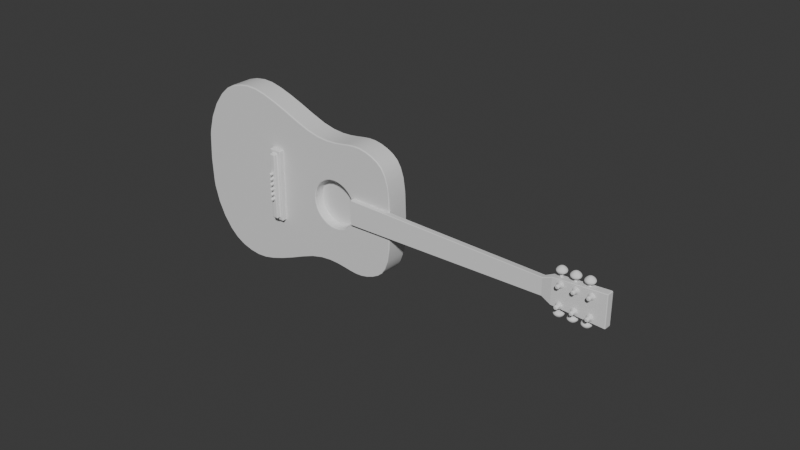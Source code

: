 # Source: Guitar.blend  (saved by Blender 4.4.30; exported with 4.5.12 LTS)
import bpy
from mathutils import Matrix  # noqa: F401  (used for matrix-valued properties, if any)

bpy.ops.wm.read_factory_settings(use_empty=True)
scene = bpy.context.scene
scene.name = 'Scene'

# ---- collections
col_collection = bpy.data.collections.new('Collection'); scene.collection.children.link(col_collection)
col_cutters = bpy.data.collections.new('Cutters'); scene.collection.children.link(col_cutters)
col_cutters.hide_render = True

# ---- materials (node trees are filled in below, after node groups)
mat_material = bpy.data.materials.new('Material')
mat_material.alpha_threshold = 0.0
mat_material.roughness = 0.5
mat_material.line_color = (0.0, 0.0, 0.0, 1.0)

# ---- node groups
ng_smooth_by_angle = bpy.data.node_groups.new('Smooth by Angle', 'GeometryNodeTree')
_s = ng_smooth_by_angle.interface.new_socket(name='Mesh', in_out='OUTPUT', socket_type='NodeSocketGeometry')
_s = ng_smooth_by_angle.interface.new_socket(name='Mesh', in_out='INPUT', socket_type='NodeSocketGeometry')
_s = ng_smooth_by_angle.interface.new_socket(name='Angle', in_out='INPUT', socket_type='NodeSocketFloat')
_s.subtype = 'ANGLE'
_s.default_value = 0.5236
_s.min_value = 0.0
_s.max_value = 3.142
_s.description = 'Maximum face angle for smooth edges'
_s = ng_smooth_by_angle.interface.new_socket(name='Ignore Sharpness', in_out='INPUT', socket_type='NodeSocketBool')
_s.force_non_field = True
ng_smooth_by_angle.description = 'Set the sharpness of mesh edges based on the angle between the neighboring faces'
_N = ng_smooth_by_angle.nodes; _L = ng_smooth_by_angle.links
n0 = _N.new('GeometryNodeSetShadeSmooth'); n0.name = 'Set Shade Smooth'; n0.location = (120, -80)
n0.domain = 'EDGE'
n1 = _N.new('GeometryNodeSetShadeSmooth'); n1.name = 'Set Shade Smooth.001'; n1.location = (300, -80)
n2 = _N.new('NodeGroupOutput'); n2.name = 'Group Output'; n2.location = (480, -80)
n3 = _N.new('GeometryNodeInputMeshEdgeAngle'); n3.name = 'Edge Angle'; n3.location = (-440, -240)
n4 = _N.new('NodeGroupInput'); n4.name = 'Group Input'; n4.location = (-80, -80)
n5 = _N.new('GeometryNodeInputEdgeSmooth'); n5.name = 'Is Edge Smooth'; n5.location = (-260, -120)
n6 = _N.new('GeometryNodeInputShadeSmooth'); n6.name = 'Is Shade Smooth'; n6.location = (-440, -397)
n7 = _N.new('FunctionNodeCompare'); n7.name = 'Compare'; n7.location = (-260, -260)
n7.operation = 'LESS_EQUAL'
n7.inputs[6].default_value = (0.0, 0.0, 0.0, 0.0)
n7.inputs[7].default_value = (0.0, 0.0, 0.0, 0.0)
n8 = _N.new('FunctionNodeBooleanMath'); n8.name = 'Boolean Math.001'; n8.location = (-80, -260)
n9 = _N.new('NodeGroupInput'); n9.name = 'Group Input.001'; n9.location = (-440, -329)
n10 = _N.new('NodeGroupInput'); n10.name = 'Group Input.002'; n10.location = (-259, -189)
n11 = _N.new('FunctionNodeBooleanMath'); n11.name = 'Boolean Math'; n11.location = (-80, -149)
n11.operation = 'OR'
n12 = _N.new('FunctionNodeBooleanMath'); n12.name = 'Boolean Math.002'; n12.location = (-260, -380)
n12.operation = 'OR'
n13 = _N.new('NodeGroupInput'); n13.name = 'Group Input.003'; n13.location = (-440, -460)
_L.new(n3.outputs[0], n7.inputs[0])
_L.new(n1.outputs[0], n2.inputs[0])
_L.new(n9.outputs[1], n7.inputs[1])
_L.new(n7.outputs[0], n8.inputs[0])
_L.new(n4.outputs[0], n0.inputs[0])
_L.new(n0.outputs[0], n1.inputs[0])
_L.new(n8.outputs[0], n0.inputs[2])
_L.new(n10.outputs[2], n11.inputs[1])
_L.new(n5.outputs[0], n11.inputs[0])
_L.new(n11.outputs[0], n0.inputs[1])
_L.new(n13.outputs[2], n12.inputs[1])
_L.new(n6.outputs[0], n12.inputs[0])
_L.new(n12.outputs[0], n8.inputs[1])
n2.is_active_output = True

# ---- material node trees
mat_material.use_nodes = True; mat_material.node_tree.nodes.clear()
_N = mat_material.node_tree.nodes; _L = mat_material.node_tree.links
n0 = _N.new('ShaderNodeOutputMaterial'); n0.name = 'Material Output'; n0.location = (300, 300)
n1 = _N.new('ShaderNodeBsdfPrincipled'); n1.name = 'Principled BSDF'; n1.location = (10, 300)
n1.inputs[3].default_value = 1.45
_L.new(n1.outputs[0], n0.inputs[0])
n0.is_active_output = True

# ---- world
world_world = bpy.data.worlds.new('World'); scene.world = world_world
world_world.use_nodes = True; world_world.node_tree.nodes.clear()
_N = world_world.node_tree.nodes; _L = world_world.node_tree.links
n0 = _N.new('ShaderNodeOutputWorld'); n0.name = 'World Output'; n0.location = (300, 300)
n1 = _N.new('ShaderNodeBackground'); n1.name = 'Background'; n1.location = (10, 300)
n1.inputs[0].default_value = (0.05088, 0.05088, 0.05088, 1.0)
_L.new(n1.outputs[0], n0.inputs[0])
n0.is_active_output = True
world_world.color = (0.05088, 0.05088, 0.05088)
world_world.sun_shadow_jitter_overblur = 0.0

# ---- meshes
me_cylinder = bpy.data.meshes.new('Cylinder')
me_cylinder.from_pydata([(-13.15, 1.331, 8.842), (-13.15, 1.331, 11.53), (-12.77, 1.255, 8.842), (-12.77, 1.255, 11.53), (-12.44, 1.038, 8.842), (-12.44, 1.038, 11.53), (-12.23, 0.7134, 8.842), (-12.23, 0.7134, 11.53), (-12.15, 0.3307, 8.842), (-12.15, 0.3307, 11.53), (-12.23, -0.05198, 8.842), (-12.23, -0.05198, 11.53), (-12.44, -0.3764, 8.842), (-12.44, -0.3764, 11.53), (-12.77, -0.5932, 8.842), (-12.77, -0.5932, 11.53), (-13.15, -0.6693, 8.842), (-13.15, -0.6693, 11.53), (-13.53, -0.5932, 8.842), (-13.53, -0.5932, 11.53), (-13.86, -0.3764, 8.842), (-13.86, -0.3764, 11.53), (-14.07, -0.05198, 8.842), (-14.07, -0.05198, 11.53), (-14.15, 0.3307, 8.842), (-14.15, 0.3307, 11.53), (-14.07, 0.7134, 8.842), (-14.07, 0.7134, 11.53), (-13.86, 1.038, 8.842), (-13.86, 1.038, 11.53), (-13.53, 1.255, 8.842), (-13.53, 1.255, 11.53), (-12.18, 2.679, 11.7), (-13.15, 2.873, 11.7), (-11.35, 2.128, 11.7), (-10.8, 1.303, 11.7), (-10.61, 0.3307, 11.7), (-10.8, -0.6421, 11.7), (-11.35, -1.467, 11.7), (-12.18, -2.018, 11.7), (-13.15, -2.211, 11.7), (-14.12, -2.018, 11.7), (-14.95, -1.467, 11.7), (-15.5, -0.6421, 11.7), (-15.69, 0.3307, 11.7), (-15.5, 1.303, 11.7), (-14.95, 2.128, 11.7), (-14.12, 2.679, 11.7), (-11.85, 3.465, 12.79), (-13.15, 3.724, 12.79), (-10.75, 2.73, 12.79), (-10.01, 1.629, 12.79), (-9.757, 0.3307, 12.79), (-10.01, -0.9677, 12.79), (-10.75, -2.069, 12.79), (-11.85, -2.804, 12.79), (-13.15, -3.062, 12.79), (-14.45, -2.804, 12.79), (-15.55, -2.069, 12.79), (-16.28, -0.9677, 12.79), (-16.54, 0.3307, 12.79), (-16.28, 1.629, 12.79), (-15.55, 2.73, 12.79), (-14.45, 3.465, 12.79), (-11.85, 3.465, 13.69), (-13.15, 3.724, 13.69), (-10.75, 2.73, 13.69), (-10.01, 1.629, 13.69), (-9.757, 0.3307, 13.69), (-10.01, -0.9677, 13.69), (-10.75, -2.069, 13.69), (-11.85, -2.804, 13.69), (-13.15, -3.062, 13.69), (-14.45, -2.804, 13.69), (-15.55, -2.069, 13.69), (-16.28, -0.9677, 13.69), (-16.54, 0.3307, 13.69), (-16.28, 1.629, 13.69), (-15.55, 2.73, 13.69), (-14.45, 3.465, 13.69), (-12.07, 2.941, 14.52), (-13.15, 3.156, 14.52), (-11.15, 2.328, 14.52), (-10.54, 1.412, 14.52), (-10.32, 0.3307, 14.52), (-10.54, -0.7505, 14.52), (-11.15, -1.667, 14.52), (-12.07, -2.279, 14.52), (-13.15, -2.494, 14.52), (-14.23, -2.279, 14.52), (-15.15, -1.667, 14.52), (-15.76, -0.7505, 14.52), (-15.97, 0.3307, 14.52), (-15.76, 1.412, 14.52), (-15.15, 2.328, 14.52), (-14.23, 2.941, 14.52), (-12.36, 2.247, 15.29), (-13.15, 2.405, 15.29), (-11.68, 1.797, 15.29), (-11.23, 1.124, 15.29), (-11.08, 0.3307, 15.29), (-11.23, -0.4631, 15.29), (-11.68, -1.136, 15.29), (-12.36, -1.586, 15.29), (-13.15, -1.744, 15.29), (-13.94, -1.586, 15.29), (-14.62, -1.136, 15.29), (-15.07, -0.4631, 15.29), (-15.22, 0.3307, 15.29), (-15.07, 1.124, 15.29), (-14.62, 1.797, 15.29), (-13.94, 2.247, 15.29), (-12.86, 1.022, 16.07), (-13.15, 1.079, 16.07), (-12.62, 0.8596, 16.07), (-12.46, 0.6169, 16.07), (-12.4, 0.3307, 16.07), (-12.46, 0.04447, 16.07), (-12.62, -0.1982, 16.07), (-12.86, -0.3603, 16.07), (-13.15, -0.4173, 16.07), (-13.44, -0.3603, 16.07), (-13.68, -0.1982, 16.07), (-13.84, 0.04447, 16.07), (-13.9, 0.3307, 16.07), (-13.84, 0.6169, 16.07), (-13.68, 0.8596, 16.07), (-13.44, 1.022, 16.07), (-13.15, 1.331, 9.0), (-12.77, 1.255, 9.0), (-12.44, 1.038, 9.0), (-12.23, 0.7134, 9.0), (-12.15, 0.3307, 9.0), (-12.23, -0.05198, 9.0), (-12.44, -0.3764, 9.0), (-12.77, -0.5932, 9.0), (-13.15, -0.6693, 9.0), (-13.53, -0.5932, 9.0), (-13.86, -0.3764, 9.0), (-14.07, -0.05198, 9.0), (-14.15, 0.3307, 9.0), (-14.07, 0.7134, 9.0), (-13.86, 1.038, 9.0), (-13.53, 1.255, 9.0), (-13.15, 1.331, 11.4), (-12.77, 1.255, 11.4), (-12.44, 1.038, 11.4), (-12.23, 0.7134, 11.4), (-12.15, 0.3307, 11.4), (-12.23, -0.05198, 11.4), (-12.44, -0.3764, 11.4), (-12.77, -0.5932, 11.4), (-13.15, -0.6693, 11.4), (-13.53, -0.5932, 11.4), (-13.86, -0.3764, 11.4), (-14.07, -0.05198, 11.4), (-14.15, 0.3307, 11.4), (-14.07, 0.7134, 11.4), (-13.86, 1.038, 11.4), (-13.53, 1.255, 11.4)], [], [(144, 1, 3, 145), (145, 3, 5, 146), (146, 5, 7, 147), (147, 7, 9, 148), (148, 9, 11, 149), (149, 11, 13, 150), (150, 13, 15, 151), (151, 15, 17, 152), (152, 17, 19, 153), (153, 19, 21, 154), (154, 21, 23, 155), (155, 23, 25, 156), (156, 25, 27, 157), (157, 27, 29, 158), (19, 17, 40, 41), (158, 29, 31, 159), (159, 31, 1, 144), (0, 2, 4, 6, 8, 10, 12, 14, 16, 18, 20, 22, 24, 26, 28, 30), (33, 47, 63, 49), (29, 27, 45, 46), (5, 3, 32, 34), (15, 13, 38, 39), (25, 23, 43, 44), (11, 9, 36, 37), (21, 19, 41, 42), (31, 29, 46, 47), (7, 5, 34, 35), (17, 15, 39, 40), (3, 1, 33, 32), (27, 25, 44, 45), (13, 11, 37, 38), (23, 21, 42, 43), (1, 31, 47, 33), (9, 7, 35, 36), (62, 61, 77, 78), (41, 40, 56, 57), (34, 32, 48, 50), (42, 41, 57, 58), (35, 34, 50, 51), (43, 42, 58, 59), (36, 35, 51, 52), (44, 43, 59, 60), (37, 36, 52, 53), (45, 44, 60, 61), (38, 37, 53, 54), (46, 45, 61, 62), (39, 38, 54, 55), (47, 46, 62, 63), (40, 39, 55, 56), (32, 33, 49, 48), (68, 67, 83, 84), (55, 54, 70, 71), (63, 62, 78, 79), (56, 55, 71, 72), (48, 49, 65, 64), (49, 63, 79, 65), (57, 56, 72, 73), (50, 48, 64, 66), (58, 57, 73, 74), (51, 50, 66, 67), (59, 58, 74, 75), (52, 51, 67, 68), (60, 59, 75, 76), (53, 52, 68, 69), (61, 60, 76, 77), (54, 53, 69, 70), (89, 88, 104, 105), (76, 75, 91, 92), (69, 68, 84, 85), (77, 76, 92, 93), (70, 69, 85, 86), (78, 77, 93, 94), (71, 70, 86, 87), (79, 78, 94, 95), (72, 71, 87, 88), (64, 65, 81, 80), (65, 79, 95, 81), (73, 72, 88, 89), (66, 64, 80, 82), (74, 73, 89, 90), (67, 66, 82, 83), (75, 74, 90, 91), (110, 109, 125, 126), (82, 80, 96, 98), (90, 89, 105, 106), (83, 82, 98, 99), (91, 90, 106, 107), (84, 83, 99, 100), (92, 91, 107, 108), (85, 84, 100, 101), (93, 92, 108, 109), (86, 85, 101, 102), (94, 93, 109, 110), (87, 86, 102, 103), (95, 94, 110, 111), (88, 87, 103, 104), (80, 81, 97, 96), (81, 95, 111, 97), (112, 113, 127, 126, 125, 124, 123, 122, 121, 120, 119, 118, 117, 116, 115, 114), (103, 102, 118, 119), (111, 110, 126, 127), (104, 103, 119, 120), (96, 97, 113, 112), (97, 111, 127, 113), (105, 104, 120, 121), (98, 96, 112, 114), (106, 105, 121, 122), (99, 98, 114, 115), (107, 106, 122, 123), (100, 99, 115, 116), (108, 107, 123, 124), (101, 100, 116, 117), (109, 108, 124, 125), (102, 101, 117, 118), (30, 143, 128, 0), (28, 142, 143, 30), (26, 141, 142, 28), (24, 140, 141, 26), (22, 139, 140, 24), (20, 138, 139, 22), (18, 137, 138, 20), (16, 136, 137, 18), (14, 135, 136, 16), (12, 134, 135, 14), (10, 133, 134, 12), (8, 132, 133, 10), (6, 131, 132, 8), (4, 130, 131, 6), (2, 129, 130, 4), (0, 128, 129, 2), (143, 159, 144, 128), (142, 158, 159, 143), (141, 157, 158, 142), (140, 156, 157, 141), (139, 155, 156, 140), (138, 154, 155, 139), (137, 153, 154, 138), (136, 152, 153, 137), (135, 151, 152, 136), (134, 150, 151, 135), (133, 149, 150, 134), (132, 148, 149, 133), (131, 147, 148, 132), (130, 146, 147, 131), (129, 145, 146, 130), (128, 144, 145, 129)])
me_cylinder.polygons.foreach_set('use_smooth', [True] * 146)
_uv = me_cylinder.uv_layers.new(name='UVMap')
_uv.uv.foreach_set('vector', [1.0, 0.9769, 1.0, 1.0, 0.9375, 1.0, 0.9375, 0.9769, 0.9375, 0.9769, 0.9375, 1.0, 0.875, 1.0, 0.875, 0.9769, 0.875, 0.9769, 0.875, 1.0, 0.8125, 1.0, 0.8125, 0.9769, 0.8125, 0.9769, 0.8125, 1.0, 0.75, 1.0, 0.75, 0.9769, 0.75, 0.9769, 0.75, 1.0, 0.6875, 1.0, 0.6875, 0.9769, 0.6875, 0.9769, 0.6875, 1.0, 0.625, 1.0, 0.625, 0.9769, 0.625, 0.9769, 0.625, 1.0, 0.5625, 1.0, 0.5625, 0.9769, 0.5625, 0.9769, 0.5625, 1.0, 0.5, 1.0, 0.5, 0.9769, 0.5, 0.9769, 0.5, 1.0, 0.4375, 1.0, 0.4375, 0.9769, 0.4375, 0.9769, 0.4375, 1.0, 0.375, 1.0, 0.375, 0.9769, 0.375, 0.9769, 0.375, 1.0, 0.3125, 1.0, 0.3125, 0.9769, 0.3125, 0.9769, 0.3125, 1.0, 0.25, 1.0, 0.25, 0.9769, 0.25, 0.9769, 0.25, 1.0, 0.1875, 1.0, 0.1875, 0.9769, 0.1875, 0.9769, 0.1875, 1.0, 0.125, 1.0, 0.125, 0.9769, 0.4375, 1.0, 0.5, 1.0, 0.5, 1.0, 0.4375, 1.0, 0.125, 0.9769, 0.125, 1.0, 0.0625, 1.0, 0.0625, 0.9769, 0.0625, 0.9769, 0.0625, 1.0, 0.0, 1.0, 0.0, 0.9769, 0.75, 0.49, 0.8418, 0.4717, 0.9197, 0.4197, 0.9717, 0.3418, 0.99, 0.25, 0.9717, 0.1582, 0.9197, 0.08029, 0.8418, 0.02827, 0.75, 0.01, 0.6582, 0.02827, 0.5803, 0.08029, 0.5283, 0.1582, 0.51, 0.25, 0.5283, 0.3418, 0.5803, 0.4197, 0.6582, 0.4717, 0.0, 1.0, 0.0625, 1.0, 0.0625, 1.0, 0.0, 1.0, 0.125, 1.0, 0.1875, 1.0, 0.1875, 1.0, 0.125, 1.0, 0.875, 1.0, 0.9375, 1.0, 0.9375, 1.0, 0.875, 1.0, 0.5625, 1.0, 0.625, 1.0, 0.625, 1.0, 0.5625, 1.0, 0.25, 1.0, 0.3125, 1.0, 0.3125, 1.0, 0.25, 1.0, 0.6875, 1.0, 0.75, 1.0, 0.75, 1.0, 0.6875, 1.0, 0.375, 1.0, 0.4375, 1.0, 0.4375, 1.0, 0.375, 1.0, 0.0625, 1.0, 0.125, 1.0, 0.125, 1.0, 0.0625, 1.0, 0.8125, 1.0, 0.875, 1.0, 0.875, 1.0, 0.8125, 1.0, 0.5, 1.0, 0.5625, 1.0, 0.5625, 1.0, 0.5, 1.0, 0.9375, 1.0, 1.0, 1.0, 1.0, 1.0, 0.9375, 1.0, 0.1875, 1.0, 0.25, 1.0, 0.25, 1.0, 0.1875, 1.0, 0.625, 1.0, 0.6875, 1.0, 0.6875, 1.0, 0.625, 1.0, 0.3125, 1.0, 0.375, 1.0, 0.375, 1.0, 0.3125, 1.0, 0.0, 1.0, 0.0625, 1.0, 0.0625, 1.0, 0.0, 1.0, 0.75, 1.0, 0.8125, 1.0, 0.8125, 1.0, 0.75, 1.0, 0.125, 1.0, 0.1875, 1.0, 0.1875, 1.0, 0.125, 1.0, 0.4375, 1.0, 0.5, 1.0, 0.5, 1.0, 0.4375, 1.0, 0.875, 1.0, 0.9375, 1.0, 0.9375, 1.0, 0.875, 1.0, 0.375, 1.0, 0.4375, 1.0, 0.4375, 1.0, 0.375, 1.0, 0.8125, 1.0, 0.875, 1.0, 0.875, 1.0, 0.8125, 1.0, 0.3125, 1.0, 0.375, 1.0, 0.375, 1.0, 0.3125, 1.0, 0.75, 1.0, 0.8125, 1.0, 0.8125, 1.0, 0.75, 1.0, 0.25, 1.0, 0.3125, 1.0, 0.3125, 1.0, 0.25, 1.0, 0.6875, 1.0, 0.75, 1.0, 0.75, 1.0, 0.6875, 1.0, 0.1875, 1.0, 0.25, 1.0, 0.25, 1.0, 0.1875, 1.0, 0.625, 1.0, 0.6875, 1.0, 0.6875, 1.0, 0.625, 1.0, 0.125, 1.0, 0.1875, 1.0, 0.1875, 1.0, 0.125, 1.0, 0.5625, 1.0, 0.625, 1.0, 0.625, 1.0, 0.5625, 1.0, 0.0625, 1.0, 0.125, 1.0, 0.125, 1.0, 0.0625, 1.0, 0.5, 1.0, 0.5625, 1.0, 0.5625, 1.0, 0.5, 1.0, 0.9375, 1.0, 1.0, 1.0, 1.0, 1.0, 0.9375, 1.0, 0.75, 1.0, 0.8125, 1.0, 0.8125, 1.0, 0.75, 1.0, 0.5625, 1.0, 0.625, 1.0, 0.625, 1.0, 0.5625, 1.0, 0.0625, 1.0, 0.125, 1.0, 0.125, 1.0, 0.0625, 1.0, 0.5, 1.0, 0.5625, 1.0, 0.5625, 1.0, 0.5, 1.0, 0.9375, 1.0, 1.0, 1.0, 1.0, 1.0, 0.9375, 1.0, 0.0, 1.0, 0.0625, 1.0, 0.0625, 1.0, 0.0, 1.0, 0.4375, 1.0, 0.5, 1.0, 0.5, 1.0, 0.4375, 1.0, 0.875, 1.0, 0.9375, 1.0, 0.9375, 1.0, 0.875, 1.0, 0.375, 1.0, 0.4375, 1.0, 0.4375, 1.0, 0.375, 1.0, 0.8125, 1.0, 0.875, 1.0, 0.875, 1.0, 0.8125, 1.0, 0.3125, 1.0, 0.375, 1.0, 0.375, 1.0, 0.3125, 1.0, 0.75, 1.0, 0.8125, 1.0, 0.8125, 1.0, 0.75, 1.0, 0.25, 1.0, 0.3125, 1.0, 0.3125, 1.0, 0.25, 1.0, 0.6875, 1.0, 0.75, 1.0, 0.75, 1.0, 0.6875, 1.0, 0.1875, 1.0, 0.25, 1.0, 0.25, 1.0, 0.1875, 1.0, 0.625, 1.0, 0.6875, 1.0, 0.6875, 1.0, 0.625, 1.0, 0.4375, 1.0, 0.5, 1.0, 0.5, 1.0, 0.4375, 1.0, 0.25, 1.0, 0.3125, 1.0, 0.3125, 1.0, 0.25, 1.0, 0.6875, 1.0, 0.75, 1.0, 0.75, 1.0, 0.6875, 1.0, 0.1875, 1.0, 0.25, 1.0, 0.25, 1.0, 0.1875, 1.0, 0.625, 1.0, 0.6875, 1.0, 0.6875, 1.0, 0.625, 1.0, 0.125, 1.0, 0.1875, 1.0, 0.1875, 1.0, 0.125, 1.0, 0.5625, 1.0, 0.625, 1.0, 0.625, 1.0, 0.5625, 1.0, 0.0625, 1.0, 0.125, 1.0, 0.125, 1.0, 0.0625, 1.0, 0.5, 1.0, 0.5625, 1.0, 0.5625, 1.0, 0.5, 1.0, 0.9375, 1.0, 1.0, 1.0, 1.0, 1.0, 0.9375, 1.0, 0.0, 1.0, 0.0625, 1.0, 0.0625, 1.0, 0.0, 1.0, 0.4375, 1.0, 0.5, 1.0, 0.5, 1.0, 0.4375, 1.0, 0.875, 1.0, 0.9375, 1.0, 0.9375, 1.0, 0.875, 1.0, 0.375, 1.0, 0.4375, 1.0, 0.4375, 1.0, 0.375, 1.0, 0.8125, 1.0, 0.875, 1.0, 0.875, 1.0, 0.8125, 1.0, 0.3125, 1.0, 0.375, 1.0, 0.375, 1.0, 0.3125, 1.0, 0.125, 1.0, 0.1875, 1.0, 0.1875, 1.0, 0.125, 1.0, 0.875, 1.0, 0.9375, 1.0, 0.9375, 1.0, 0.875, 1.0, 0.375, 1.0, 0.4375, 1.0, 0.4375, 1.0, 0.375, 1.0, 0.8125, 1.0, 0.875, 1.0, 0.875, 1.0, 0.8125, 1.0, 0.3125, 1.0, 0.375, 1.0, 0.375, 1.0, 0.3125, 1.0, 0.75, 1.0, 0.8125, 1.0, 0.8125, 1.0, 0.75, 1.0, 0.25, 1.0, 0.3125, 1.0, 0.3125, 1.0, 0.25, 1.0, 0.6875, 1.0, 0.75, 1.0, 0.75, 1.0, 0.6875, 1.0, 0.1875, 1.0, 0.25, 1.0, 0.25, 1.0, 0.1875, 1.0, 0.625, 1.0, 0.6875, 1.0, 0.6875, 1.0, 0.625, 1.0, 0.125, 1.0, 0.1875, 1.0, 0.1875, 1.0, 0.125, 1.0, 0.5625, 1.0, 0.625, 1.0, 0.625, 1.0, 0.5625, 1.0, 0.0625, 1.0, 0.125, 1.0, 0.125, 1.0, 0.0625, 1.0, 0.5, 1.0, 0.5625, 1.0, 0.5625, 1.0, 0.5, 1.0, 0.9375, 1.0, 1.0, 1.0, 1.0, 1.0, 0.9375, 1.0, 0.0, 1.0, 0.0625, 1.0, 0.0625, 1.0, 0.0, 1.0, 0.3418, 0.4717, 0.25, 0.49, 0.1582, 0.4717, 0.08029, 0.4197, 0.02827, 0.3418, 0.01, 0.25, 0.02827, 0.1582, 0.08029, 0.08029, 0.1582, 0.02827, 0.25, 0.01, 0.3418, 0.02827, 0.4197, 0.08029, 0.4717, 0.1582, 0.49, 0.25, 0.4717, 0.3418, 0.4197, 0.4197, 0.5625, 1.0, 0.625, 1.0, 0.625, 1.0, 0.5625, 1.0, 0.0625, 1.0, 0.125, 1.0, 0.125, 1.0, 0.0625, 1.0, 0.5, 1.0, 0.5625, 1.0, 0.5625, 1.0, 0.5, 1.0, 0.9375, 1.0, 1.0, 1.0, 1.0, 1.0, 0.9375, 1.0, 0.0, 1.0, 0.0625, 1.0, 0.0625, 1.0, 0.0, 1.0, 0.4375, 1.0, 0.5, 1.0, 0.5, 1.0, 0.4375, 1.0, 0.875, 1.0, 0.9375, 1.0, 0.9375, 1.0, 0.875, 1.0, 0.375, 1.0, 0.4375, 1.0, 0.4375, 1.0, 0.375, 1.0, 0.8125, 1.0, 0.875, 1.0, 0.875, 1.0, 0.8125, 1.0, 0.3125, 1.0, 0.375, 1.0, 0.375, 1.0, 0.3125, 1.0, 0.75, 1.0, 0.8125, 1.0, 0.8125, 1.0, 0.75, 1.0, 0.25, 1.0, 0.3125, 1.0, 0.3125, 1.0, 0.25, 1.0, 0.6875, 1.0, 0.75, 1.0, 0.75, 1.0, 0.6875, 1.0, 0.1875, 1.0, 0.25, 1.0, 0.25, 1.0, 0.1875, 1.0, 0.625, 1.0, 0.6875, 1.0, 0.6875, 1.0, 0.625, 1.0, 0.0625, 0.5, 0.0625, 0.5294, 0.0, 0.5294, 0.0, 0.5, 0.125, 0.5, 0.125, 0.5294, 0.0625, 0.5294, 0.0625, 0.5, 0.1875, 0.5, 0.1875, 0.5294, 0.125, 0.5294, 0.125, 0.5, 0.25, 0.5, 0.25, 0.5294, 0.1875, 0.5294, 0.1875, 0.5, 0.3125, 0.5, 0.3125, 0.5294, 0.25, 0.5294, 0.25, 0.5, 0.375, 0.5, 0.375, 0.5294, 0.3125, 0.5294, 0.3125, 0.5, 0.4375, 0.5, 0.4375, 0.5294, 0.375, 0.5294, 0.375, 0.5, 0.5, 0.5, 0.5, 0.5294, 0.4375, 0.5294, 0.4375, 0.5, 0.5625, 0.5, 0.5625, 0.5294, 0.5, 0.5294, 0.5, 0.5, 0.625, 0.5, 0.625, 0.5294, 0.5625, 0.5294, 0.5625, 0.5, 0.6875, 0.5, 0.6875, 0.5294, 0.625, 0.5294, 0.625, 0.5, 0.75, 0.5, 0.75, 0.5294, 0.6875, 0.5294, 0.6875, 0.5, 0.8125, 0.5, 0.8125, 0.5294, 0.75, 0.5294, 0.75, 0.5, 0.875, 0.5, 0.875, 0.5294, 0.8125, 0.5294, 0.8125, 0.5, 0.9375, 0.5, 0.9375, 0.5294, 0.875, 0.5294, 0.875, 0.5, 1.0, 0.5, 1.0, 0.5294, 0.9375, 0.5294, 0.9375, 0.5, 0.0625, 0.5294, 0.0625, 0.9769, 0.0, 0.9769, 0.0, 0.5294, 0.125, 0.5294, 0.125, 0.9769, 0.0625, 0.9769, 0.0625, 0.5294, 0.1875, 0.5294, 0.1875, 0.9769, 0.125, 0.9769, 0.125, 0.5294, 0.25, 0.5294, 0.25, 0.9769, 0.1875, 0.9769, 0.1875, 0.5294, 0.3125, 0.5294, 0.3125, 0.9769, 0.25, 0.9769, 0.25, 0.5294, 0.375, 0.5294, 0.375, 0.9769, 0.3125, 0.9769, 0.3125, 0.5294, 0.4375, 0.5294, 0.4375, 0.9769, 0.375, 0.9769, 0.375, 0.5294, 0.5, 0.5294, 0.5, 0.9769, 0.4375, 0.9769, 0.4375, 0.5294, 0.5625, 0.5294, 0.5625, 0.9769, 0.5, 0.9769, 0.5, 0.5294, 0.625, 0.5294, 0.625, 0.9769, 0.5625, 0.9769, 0.5625, 0.5294, 0.6875, 0.5294, 0.6875, 0.9769, 0.625, 0.9769, 0.625, 0.5294, 0.75, 0.5294, 0.75, 0.9769, 0.6875, 0.9769, 0.6875, 0.5294, 0.8125, 0.5294, 0.8125, 0.9769, 0.75, 0.9769, 0.75, 0.5294, 0.875, 0.5294, 0.875, 0.9769, 0.8125, 0.9769, 0.8125, 0.5294, 0.9375, 0.5294, 0.9375, 0.9769, 0.875, 0.9769, 0.875, 0.5294, 1.0, 0.5294, 1.0, 0.9769, 0.9375, 0.9769, 0.9375, 0.5294])
me_cylinder.update()
me_cylinder_001 = bpy.data.meshes.new('Cylinder.001')
me_cylinder_001.from_pydata([(1.923, -0.1696, 0.1311), (1.923, -0.1854, 0.1177), (1.936, -0.1696, 0.1285), (1.931, -0.1854, 0.1161), (1.947, -0.1696, 0.1212), (1.937, -0.1854, 0.1116), (1.954, -0.1696, 0.1101), (1.942, -0.1854, 0.105), (1.957, -0.1696, 0.09709), (1.943, -0.1854, 0.09709), (1.954, -0.1696, 0.08407), (1.942, -0.1854, 0.08923), (1.947, -0.1696, 0.07303), (1.937, -0.1854, 0.08255), (1.936, -0.1696, 0.06565), (1.931, -0.1854, 0.0781), (1.923, -0.1696, 0.06306), (1.923, -0.1854, 0.07653), (1.91, -0.1696, 0.06565), (1.915, -0.1854, 0.0781), (1.899, -0.1696, 0.07303), (1.908, -0.1854, 0.08255), (1.891, -0.1696, 0.08407), (1.904, -0.1854, 0.08923), (1.889, -0.1696, 0.09709), (1.902, -0.1854, 0.09709), (1.891, -0.1696, 0.1101), (1.904, -0.1854, 0.105), (1.899, -0.1696, 0.1212), (1.908, -0.1854, 0.1116), (1.91, -0.1696, 0.1285), (1.915, -0.1854, 0.1161), (1.936, -0.1854, 0.1285), (1.923, -0.1854, 0.1311), (1.947, -0.1854, 0.1212), (1.954, -0.1854, 0.1101), (1.957, -0.1854, 0.09709), (1.954, -0.1854, 0.08407), (1.947, -0.1854, 0.07303), (1.936, -0.1854, 0.06565), (1.923, -0.1854, 0.06306), (1.91, -0.1854, 0.06565), (1.899, -0.1854, 0.07303), (1.891, -0.1854, 0.08407), (1.889, -0.1854, 0.09709), (1.891, -0.1854, 0.1101), (1.899, -0.1854, 0.1212), (1.91, -0.1854, 0.1285), (1.928, -0.2357, 0.1093), (1.931, -0.2285, 0.1161), (1.923, -0.2285, 0.1177), (1.923, -0.2357, 0.1103), (1.932, -0.2357, 0.1065), (1.937, -0.2285, 0.1116), (1.935, -0.2357, 0.1022), (1.942, -0.2285, 0.105), (1.936, -0.2357, 0.09709), (1.943, -0.2285, 0.09709), (1.935, -0.2357, 0.09202), (1.942, -0.2285, 0.08923), (1.932, -0.2357, 0.08772), (1.937, -0.2285, 0.08255), (1.928, -0.2357, 0.08485), (1.931, -0.2285, 0.0781), (1.923, -0.2357, 0.08384), (1.923, -0.2285, 0.07653), (1.918, -0.2357, 0.08485), (1.915, -0.2285, 0.0781), (1.914, -0.2357, 0.08772), (1.908, -0.2285, 0.08255), (1.911, -0.2357, 0.09202), (1.904, -0.2285, 0.08923), (1.91, -0.2357, 0.09709), (1.902, -0.2285, 0.09709), (1.911, -0.2357, 0.1022), (1.904, -0.2285, 0.105), (1.914, -0.2357, 0.1065), (1.908, -0.2285, 0.1116), (1.918, -0.2357, 0.1093), (1.915, -0.2285, 0.1161), (1.928, -0.2345, 0.1104), (1.923, -0.2345, 0.1115), (1.933, -0.2345, 0.1073), (1.936, -0.2345, 0.1026), (1.937, -0.2345, 0.09709), (1.936, -0.2345, 0.09157), (1.933, -0.2345, 0.08689), (1.928, -0.2345, 0.08376), (1.923, -0.2345, 0.08266), (1.917, -0.2345, 0.08376), (1.913, -0.2345, 0.08689), (1.91, -0.2345, 0.09157), (1.908, -0.2345, 0.09709), (1.91, -0.2345, 0.1026), (1.913, -0.2345, 0.1073), (1.917, -0.2345, 0.1104), (1.93, -0.2297, 0.115), (1.937, -0.2297, 0.1108), (1.941, -0.2297, 0.1045), (1.942, -0.2297, 0.09709), (1.941, -0.2297, 0.08969), (1.937, -0.2297, 0.08342), (1.93, -0.2297, 0.07923), (1.923, -0.2297, 0.07776), (1.916, -0.2297, 0.07923), (1.909, -0.2297, 0.08342), (1.905, -0.2297, 0.08969), (1.904, -0.2297, 0.09709), (1.905, -0.2297, 0.1045), (1.909, -0.2297, 0.1108), (1.916, -0.2297, 0.115), (1.923, -0.2297, 0.1164), (1.931, -0.1887, 0.1161), (1.923, -0.1887, 0.1177), (1.937, -0.1887, 0.1116), (1.915, -0.1887, 0.1161), (1.942, -0.1887, 0.105), (1.943, -0.1887, 0.09709), (1.942, -0.1887, 0.08923), (1.937, -0.1887, 0.08255), (1.931, -0.1887, 0.0781), (1.923, -0.1887, 0.07653), (1.915, -0.1887, 0.0781), (1.908, -0.1887, 0.08255), (1.904, -0.1887, 0.08923), (1.902, -0.1887, 0.09709), (1.904, -0.1887, 0.105), (1.908, -0.1887, 0.1116)], [], [(0, 33, 32, 2), (2, 32, 34, 4), (4, 34, 35, 6), (6, 35, 36, 8), (8, 36, 37, 10), (10, 37, 38, 12), (12, 38, 39, 14), (14, 39, 40, 16), (16, 40, 41, 18), (18, 41, 42, 20), (20, 42, 43, 22), (22, 43, 44, 24), (24, 44, 45, 26), (26, 45, 46, 28), (119, 118, 59, 61), (28, 46, 47, 30), (30, 47, 33, 0), (0, 2, 4, 6, 8, 10, 12, 14, 16, 18, 20, 22, 24, 26, 28, 30), (1, 3, 32, 33), (3, 5, 34, 32), (5, 7, 35, 34), (7, 9, 36, 35), (9, 11, 37, 36), (11, 13, 38, 37), (13, 15, 39, 38), (15, 17, 40, 39), (17, 19, 41, 40), (19, 21, 42, 41), (21, 23, 43, 42), (23, 25, 44, 43), (25, 27, 45, 44), (27, 29, 46, 45), (29, 31, 47, 46), (31, 1, 33, 47), (114, 112, 49, 53), (127, 126, 75, 77), (120, 119, 61, 63), (115, 127, 77, 79), (121, 120, 63, 65), (122, 121, 65, 67), (48, 51, 78, 76, 74, 72, 70, 68, 66, 64, 62, 60, 58, 56, 54, 52), (116, 114, 53, 55), (123, 122, 67, 69), (113, 115, 79, 50), (124, 123, 69, 71), (117, 116, 55, 57), (125, 124, 71, 73), (118, 117, 57, 59), (126, 125, 73, 75), (80, 81, 51, 48), (82, 80, 48, 52), (83, 82, 52, 54), (84, 83, 54, 56), (85, 84, 56, 58), (86, 85, 58, 60), (87, 86, 60, 62), (88, 87, 62, 64), (89, 88, 64, 66), (90, 89, 66, 68), (91, 90, 68, 70), (92, 91, 70, 72), (93, 92, 72, 74), (94, 93, 74, 76), (95, 94, 76, 78), (81, 95, 78, 51), (112, 113, 50, 49), (111, 110, 95, 81), (110, 109, 94, 95), (109, 108, 93, 94), (108, 107, 92, 93), (107, 106, 91, 92), (106, 105, 90, 91), (105, 104, 89, 90), (104, 103, 88, 89), (103, 102, 87, 88), (102, 101, 86, 87), (101, 100, 85, 86), (100, 99, 84, 85), (99, 98, 83, 84), (98, 97, 82, 83), (97, 96, 80, 82), (96, 111, 81, 80), (49, 50, 111, 96), (53, 49, 96, 97), (55, 53, 97, 98), (57, 55, 98, 99), (59, 57, 99, 100), (61, 59, 100, 101), (63, 61, 101, 102), (65, 63, 102, 103), (67, 65, 103, 104), (69, 67, 104, 105), (71, 69, 105, 106), (73, 71, 106, 107), (75, 73, 107, 108), (77, 75, 108, 109), (79, 77, 109, 110), (50, 79, 110, 111), (3, 1, 113, 112), (27, 25, 125, 126), (11, 9, 117, 118), (25, 23, 124, 125), (9, 7, 116, 117), (23, 21, 123, 124), (1, 31, 115, 113), (21, 19, 122, 123), (7, 5, 114, 116), (19, 17, 121, 122), (17, 15, 120, 121), (31, 29, 127, 115), (15, 13, 119, 120), (29, 27, 126, 127), (5, 3, 112, 114), (13, 11, 118, 119)])
me_cylinder_001.polygons.foreach_set('use_smooth', [True] * 114)
_uv = me_cylinder_001.uv_layers.new(name='UVMap')
_uv.uv.foreach_set('vector', [1.0, 0.5, 1.0, 1.0, 0.9375, 1.0, 0.9375, 0.5, 0.9375, 0.5, 0.9375, 1.0, 0.875, 1.0, 0.875, 0.5, 0.875, 0.5, 0.875, 1.0, 0.8125, 1.0, 0.8125, 0.5, 0.8125, 0.5, 0.8125, 1.0, 0.75, 1.0, 0.75, 0.5, 0.75, 0.5, 0.75, 1.0, 0.6875, 1.0, 0.6875, 0.5, 0.6875, 0.5, 0.6875, 1.0, 0.625, 1.0, 0.625, 0.5, 0.625, 0.5, 0.625, 1.0, 0.5625, 1.0, 0.5625, 0.5, 0.5625, 0.5, 0.5625, 1.0, 0.5, 1.0, 0.5, 0.5, 0.5, 0.5, 0.5, 1.0, 0.4375, 1.0, 0.4375, 0.5, 0.4375, 0.5, 0.4375, 1.0, 0.375, 1.0, 0.375, 0.5, 0.375, 0.5, 0.375, 1.0, 0.3125, 1.0, 0.3125, 0.5, 0.3125, 0.5, 0.3125, 1.0, 0.25, 1.0, 0.25, 0.5, 0.25, 0.5, 0.25, 1.0, 0.1875, 1.0, 0.1875, 0.5, 0.1875, 0.5, 0.1875, 1.0, 0.125, 1.0, 0.125, 0.5, 0.3525, 0.1475, 0.3839, 0.1945, 0.3839, 0.1945, 0.3525, 0.1475, 0.125, 0.5, 0.125, 1.0, 0.0625, 1.0, 0.0625, 0.5, 0.0625, 0.5, 0.0625, 1.0, 0.0, 1.0, 0.0, 0.5, 0.75, 0.49, 0.8418, 0.4717, 0.9197, 0.4197, 0.9717, 0.3418, 0.99, 0.25, 0.9717, 0.1582, 0.9197, 0.08029, 0.8418, 0.02827, 0.75, 0.01, 0.6582, 0.02827, 0.5803, 0.08029, 0.5283, 0.1582, 0.51, 0.25, 0.5283, 0.3418, 0.5803, 0.4197, 0.6582, 0.4717, 0.25, 0.395, 0.3055, 0.3839, 0.3418, 0.4717, 0.25, 0.49, 0.3055, 0.3839, 0.3525, 0.3525, 0.4197, 0.4197, 0.3418, 0.4717, 0.3525, 0.3525, 0.3839, 0.3055, 0.4717, 0.3418, 0.4197, 0.4197, 0.3839, 0.3055, 0.395, 0.25, 0.49, 0.25, 0.4717, 0.3418, 0.395, 0.25, 0.3839, 0.1945, 0.4717, 0.1582, 0.49, 0.25, 0.3839, 0.1945, 0.3525, 0.1475, 0.4197, 0.08029, 0.4717, 0.1582, 0.3525, 0.1475, 0.3055, 0.1161, 0.3418, 0.02827, 0.4197, 0.08029, 0.3055, 0.1161, 0.25, 0.105, 0.25, 0.01, 0.3418, 0.02827, 0.25, 0.105, 0.1945, 0.1161, 0.1582, 0.02827, 0.25, 0.01, 0.1945, 0.1161, 0.1475, 0.1475, 0.08029, 0.08029, 0.1582, 0.02827, 0.1475, 0.1475, 0.1161, 0.1945, 0.02827, 0.1582, 0.08029, 0.08029, 0.1161, 0.1945, 0.105, 0.25, 0.01, 0.25, 0.02827, 0.1582, 0.105, 0.25, 0.1161, 0.3055, 0.02827, 0.3418, 0.01, 0.25, 0.1161, 0.3055, 0.1475, 0.3525, 0.08029, 0.4197, 0.02827, 0.3418, 0.1475, 0.3525, 0.1945, 0.3839, 0.1582, 0.4717, 0.08029, 0.4197, 0.1945, 0.3839, 0.25, 0.395, 0.25, 0.49, 0.1582, 0.4717, 0.3525, 0.3525, 0.3055, 0.3839, 0.3055, 0.3839, 0.3525, 0.3525, 0.1475, 0.3525, 0.1161, 0.3055, 0.1161, 0.3055, 0.1475, 0.3525, 0.3055, 0.1161, 0.3525, 0.1475, 0.3525, 0.1475, 0.3055, 0.1161, 0.1945, 0.3839, 0.1475, 0.3525, 0.1475, 0.3525, 0.1945, 0.3839, 0.25, 0.105, 0.3055, 0.1161, 0.3055, 0.1161, 0.25, 0.105, 0.1945, 0.1161, 0.25, 0.105, 0.25, 0.105, 0.1945, 0.1161, 0.2858, 0.3363, 0.25, 0.3434, 0.2142, 0.3363, 0.1839, 0.3161, 0.1637, 0.2858, 0.1566, 0.25, 0.1637, 0.2142, 0.1839, 0.1839, 0.2142, 0.1637, 0.25, 0.1566, 0.2858, 0.1637, 0.3161, 0.1839, 0.3363, 0.2142, 0.3434, 0.25, 0.3363, 0.2858, 0.3161, 0.3161, 0.3839, 0.3055, 0.3525, 0.3525, 0.3525, 0.3525, 0.3839, 0.3055, 0.1475, 0.1475, 0.1945, 0.1161, 0.1945, 0.1161, 0.1475, 0.1475, 0.25, 0.395, 0.1945, 0.3839, 0.1945, 0.3839, 0.25, 0.395, 0.1161, 0.1945, 0.1475, 0.1475, 0.1475, 0.1475, 0.1161, 0.1945, 0.395, 0.25, 0.3839, 0.3055, 0.3839, 0.3055, 0.395, 0.25, 0.105, 0.25, 0.1161, 0.1945, 0.1161, 0.1945, 0.105, 0.25, 0.3839, 0.1945, 0.395, 0.25, 0.395, 0.25, 0.3839, 0.1945, 0.1161, 0.3055, 0.105, 0.25, 0.105, 0.25, 0.1161, 0.3055, 0.2889, 0.344, 0.25, 0.3518, 0.25, 0.3434, 0.2858, 0.3363, 0.322, 0.322, 0.2889, 0.344, 0.2858, 0.3363, 0.3161, 0.3161, 0.344, 0.2889, 0.322, 0.322, 0.3161, 0.3161, 0.3363, 0.2858, 0.3518, 0.25, 0.344, 0.2889, 0.3363, 0.2858, 0.3434, 0.25, 0.344, 0.2111, 0.3518, 0.25, 0.3434, 0.25, 0.3363, 0.2142, 0.322, 0.178, 0.344, 0.2111, 0.3363, 0.2142, 0.3161, 0.1839, 0.2889, 0.156, 0.322, 0.178, 0.3161, 0.1839, 0.2858, 0.1637, 0.25, 0.1482, 0.2889, 0.156, 0.2858, 0.1637, 0.25, 0.1566, 0.2111, 0.156, 0.25, 0.1482, 0.25, 0.1566, 0.2142, 0.1637, 0.178, 0.178, 0.2111, 0.156, 0.2142, 0.1637, 0.1839, 0.1839, 0.156, 0.2111, 0.178, 0.178, 0.1839, 0.1839, 0.1637, 0.2142, 0.1482, 0.25, 0.156, 0.2111, 0.1637, 0.2142, 0.1566, 0.25, 0.156, 0.2889, 0.1482, 0.25, 0.1566, 0.25, 0.1637, 0.2858, 0.178, 0.322, 0.156, 0.2889, 0.1637, 0.2858, 0.1839, 0.3161, 0.2111, 0.344, 0.178, 0.322, 0.1839, 0.3161, 0.2142, 0.3363, 0.25, 0.3518, 0.2111, 0.344, 0.2142, 0.3363, 0.25, 0.3434, 0.3055, 0.3839, 0.25, 0.395, 0.25, 0.395, 0.3055, 0.3839, 0.25, 0.3863, 0.1978, 0.376, 0.2111, 0.344, 0.25, 0.3518, 0.1978, 0.376, 0.1536, 0.3464, 0.178, 0.322, 0.2111, 0.344, 0.1536, 0.3464, 0.124, 0.3022, 0.156, 0.2889, 0.178, 0.322, 0.124, 0.3022, 0.1137, 0.25, 0.1482, 0.25, 0.156, 0.2889, 0.1137, 0.25, 0.124, 0.1978, 0.156, 0.2111, 0.1482, 0.25, 0.124, 0.1978, 0.1536, 0.1536, 0.178, 0.178, 0.156, 0.2111, 0.1536, 0.1536, 0.1978, 0.124, 0.2111, 0.156, 0.178, 0.178, 0.1978, 0.124, 0.25, 0.1137, 0.25, 0.1482, 0.2111, 0.156, 0.25, 0.1137, 0.3022, 0.124, 0.2889, 0.156, 0.25, 0.1482, 0.3022, 0.124, 0.3464, 0.1536, 0.322, 0.178, 0.2889, 0.156, 0.3464, 0.1536, 0.376, 0.1978, 0.344, 0.2111, 0.322, 0.178, 0.376, 0.1978, 0.3863, 0.25, 0.3518, 0.25, 0.344, 0.2111, 0.3863, 0.25, 0.376, 0.3022, 0.344, 0.2889, 0.3518, 0.25, 0.376, 0.3022, 0.3464, 0.3464, 0.322, 0.322, 0.344, 0.2889, 0.3464, 0.3464, 0.3022, 0.376, 0.2889, 0.344, 0.322, 0.322, 0.3022, 0.376, 0.25, 0.3863, 0.25, 0.3518, 0.2889, 0.344, 0.3055, 0.3839, 0.25, 0.395, 0.25, 0.3863, 0.3022, 0.376, 0.3525, 0.3525, 0.3055, 0.3839, 0.3022, 0.376, 0.3464, 0.3464, 0.3839, 0.3055, 0.3525, 0.3525, 0.3464, 0.3464, 0.376, 0.3022, 0.395, 0.25, 0.3839, 0.3055, 0.376, 0.3022, 0.3863, 0.25, 0.3839, 0.1945, 0.395, 0.25, 0.3863, 0.25, 0.376, 0.1978, 0.3525, 0.1475, 0.3839, 0.1945, 0.376, 0.1978, 0.3464, 0.1536, 0.3055, 0.1161, 0.3525, 0.1475, 0.3464, 0.1536, 0.3022, 0.124, 0.25, 0.105, 0.3055, 0.1161, 0.3022, 0.124, 0.25, 0.1137, 0.1945, 0.1161, 0.25, 0.105, 0.25, 0.1137, 0.1978, 0.124, 0.1475, 0.1475, 0.1945, 0.1161, 0.1978, 0.124, 0.1536, 0.1536, 0.1161, 0.1945, 0.1475, 0.1475, 0.1536, 0.1536, 0.124, 0.1978, 0.105, 0.25, 0.1161, 0.1945, 0.124, 0.1978, 0.1137, 0.25, 0.1161, 0.3055, 0.105, 0.25, 0.1137, 0.25, 0.124, 0.3022, 0.1475, 0.3525, 0.1161, 0.3055, 0.124, 0.3022, 0.1536, 0.3464, 0.1945, 0.3839, 0.1475, 0.3525, 0.1536, 0.3464, 0.1978, 0.376, 0.25, 0.395, 0.1945, 0.3839, 0.1978, 0.376, 0.25, 0.3863, 0.3055, 0.3839, 0.25, 0.395, 0.25, 0.395, 0.3055, 0.3839, 0.1161, 0.3055, 0.105, 0.25, 0.105, 0.25, 0.1161, 0.3055, 0.3839, 0.1945, 0.395, 0.25, 0.395, 0.25, 0.3839, 0.1945, 0.105, 0.25, 0.1161, 0.1945, 0.1161, 0.1945, 0.105, 0.25, 0.395, 0.25, 0.3839, 0.3055, 0.3839, 0.3055, 0.395, 0.25, 0.1161, 0.1945, 0.1475, 0.1475, 0.1475, 0.1475, 0.1161, 0.1945, 0.25, 0.395, 0.1945, 0.3839, 0.1945, 0.3839, 0.25, 0.395, 0.1475, 0.1475, 0.1945, 0.1161, 0.1945, 0.1161, 0.1475, 0.1475, 0.3839, 0.3055, 0.3525, 0.3525, 0.3525, 0.3525, 0.3839, 0.3055, 0.1945, 0.1161, 0.25, 0.105, 0.25, 0.105, 0.1945, 0.1161, 0.25, 0.105, 0.3055, 0.1161, 0.3055, 0.1161, 0.25, 0.105, 0.1945, 0.3839, 0.1475, 0.3525, 0.1475, 0.3525, 0.1945, 0.3839, 0.3055, 0.1161, 0.3525, 0.1475, 0.3525, 0.1475, 0.3055, 0.1161, 0.1475, 0.3525, 0.1161, 0.3055, 0.1161, 0.3055, 0.1475, 0.3525, 0.3525, 0.3525, 0.3055, 0.3839, 0.3055, 0.3839, 0.3525, 0.3525, 0.3525, 0.1475, 0.3839, 0.1945, 0.3839, 0.1945, 0.3525, 0.1475])
me_cylinder_001.update()
me_cube_003 = bpy.data.meshes.new('Cube.003')
me_cube_003.from_pydata([(-0.03056, -0.03683, -0.3396), (-0.03056, -0.03683, 0.3396), (-0.06377, 0.03683, -0.3728), (-0.06377, 0.03683, 0.3728), (0.03056, -0.03683, -0.3396), (0.03056, -0.03683, 0.3396), (0.06377, 0.03683, -0.3728), (0.06377, 0.03683, 0.3728), (-0.06377, -0.03683, -0.3728), (-0.06377, -0.03683, 0.3728), (0.06377, -0.03683, 0.3728), (0.06377, -0.03683, -0.3728), (-0.03056, -0.07763, -0.3396), (-0.03056, -0.07763, 0.3396), (0.03056, -0.07763, 0.3396), (0.03056, -0.07763, -0.3396)], [], [(8, 9, 3, 2), (2, 3, 7, 6), (6, 7, 10, 11), (5, 1, 13, 14), (2, 6, 11, 8), (7, 3, 9, 10), (0, 1, 9, 8), (5, 4, 11, 10), (4, 0, 8, 11), (1, 5, 10, 9), (15, 14, 13, 12), (4, 5, 14, 15), (0, 4, 15, 12), (1, 0, 12, 13)])
me_cube_003.polygons.foreach_set('use_smooth', [True] * 14)
_k = set([(0, 1), (0, 4), (0, 12), (1, 5), (1, 13), (2, 3), (2, 6), (2, 8), (3, 7), (3, 9), (4, 5), (4, 15), (5, 14), (6, 7), (6, 11), (7, 10), (8, 9), (8, 11), (9, 10), (10, 11), (12, 13), (12, 15), (13, 14), (14, 15)])
me_cube_003.attributes.new('sharp_edge', 'BOOLEAN', 'EDGE').data.foreach_set('value', [ (min(e.vertices), max(e.vertices)) in _k for e in me_cube_003.edges])
_k = {(2, 8): 1.0, (8, 9): 1.0, (3, 9): 1.0, (2, 3): 1.0, (2, 6): 1.0, (3, 7): 1.0, (6, 7): 1.0, (6, 11): 1.0, (7, 10): 1.0, (10, 11): 1.0, (8, 11): 1.0, (9, 10): 1.0, (0, 1): 1.0, (4, 5): 1.0, (0, 4): 1.0, (1, 5): 1.0, (12, 13): 1.0, (14, 15): 1.0, (12, 15): 1.0, (13, 14): 1.0, (1, 13): 1.0, (5, 14): 1.0, (4, 15): 1.0, (0, 12): 1.0}
me_cube_003.attributes.new('crease_edge', 'FLOAT', 'EDGE').data.foreach_set('value', [_k.get((min(e.vertices), max(e.vertices)), 0.0) for e in me_cube_003.edges])
_uv = me_cube_003.uv_layers.new(name='UVMap')
_uv.uv.foreach_set('vector', [0.375, 0.0, 0.625, 0.0, 0.625, 0.25, 0.375, 0.25, 0.375, 0.25, 0.625, 0.25, 0.625, 0.5, 0.375, 0.5, 0.375, 0.5, 0.625, 0.5, 0.625, 0.75, 0.375, 0.75, 0.6139, 0.8151, 0.6139, 0.9349, 0.6139, 0.9349, 0.6139, 0.8151, 0.125, 0.5, 0.375, 0.5, 0.375, 0.75, 0.125, 0.75, 0.625, 0.5, 0.875, 0.5, 0.875, 0.75, 0.625, 0.75, 0.3861, 0.9349, 0.6139, 0.9349, 0.625, 1.0, 0.375, 1.0, 0.6139, 0.8151, 0.3861, 0.8151, 0.375, 0.75, 0.625, 0.75, 0.3861, 0.8151, 0.3861, 0.9349, 0.375, 1.0, 0.375, 0.75, 0.6139, 0.9349, 0.6139, 0.8151, 0.625, 0.75, 0.625, 1.0, 0.3861, 0.8151, 0.6139, 0.8151, 0.6139, 0.9349, 0.3861, 0.9349, 0.3861, 0.8151, 0.6139, 0.8151, 0.6139, 0.8151, 0.3861, 0.8151, 0.3861, 0.9349, 0.3861, 0.8151, 0.3861, 0.8151, 0.3861, 0.9349, 0.6139, 0.9349, 0.3861, 0.9349, 0.3861, 0.9349, 0.6139, 0.9349])
me_cube_003.update()
me_cylinder_002 = bpy.data.meshes.new('Cylinder.002')
me_cylinder_002.from_pydata([(0.0, 1.0, -1.0), (0.0, 1.0, 1.0), (0.3827, 0.9239, -1.0), (0.3827, 0.9239, 1.0), (0.7071, 0.7071, -1.0), (0.7071, 0.7071, 1.0), (0.9239, 0.3827, -1.0), (0.9239, 0.3827, 1.0), (1.0, 0.0, -1.0), (1.0, 0.0, 1.0), (0.9239, -0.3827, -1.0), (0.9239, -0.3827, 1.0), (0.7071, -0.7071, -1.0), (0.7071, -0.7071, 1.0), (0.3827, -0.9239, -1.0), (0.3827, -0.9239, 1.0), (0.0, -1.0, -1.0), (0.0, -1.0, 1.0), (-0.3827, -0.9239, -1.0), (-0.3827, -0.9239, 1.0), (-0.7071, -0.7071, -1.0), (-0.7071, -0.7071, 1.0), (-0.9239, -0.3827, -1.0), (-0.9239, -0.3827, 1.0), (-1.0, 0.0, -1.0), (-1.0, 0.0, 1.0), (-0.9239, 0.3827, -1.0), (-0.9239, 0.3827, 1.0), (-0.7071, 0.7071, -1.0), (-0.7071, 0.7071, 1.0), (-0.3827, 0.9239, -1.0), (-0.3827, 0.9239, 1.0), (0.4387, 1.059, 2.668), (-1.122e-06, 1.146, 2.668), (0.8106, 0.8106, 2.668), (1.059, 0.4387, 2.668), (1.146, -2.036e-15, 2.668), (1.059, -0.4387, 2.668), (0.8106, -0.8106, 2.668), (0.4387, -1.059, 2.668), (-1.122e-06, -1.146, 2.668), (-0.4387, -1.059, 2.668), (-0.8106, -0.8106, 2.668), (-1.059, -0.4387, 2.668), (-1.146, -2.036e-15, 2.668), (-1.059, 0.4387, 2.668), (-0.8106, 0.8106, 2.668), (-0.4387, 1.059, 2.668), (0.2892, 0.6982, 8.209), (-7.398e-07, 0.7557, 8.209), (0.5344, 0.5344, 8.209), (0.6982, 0.2892, 8.209), (0.7557, -1.342e-15, 8.209), (0.6982, -0.2892, 8.209), (0.5344, -0.5344, 8.209), (0.2892, -0.6982, 8.209), (-7.398e-07, -0.7557, 8.209), (-0.2892, -0.6982, 8.209), (-0.5344, -0.5344, 8.209), (-0.6982, -0.2892, 8.209), (-0.7557, -1.342e-15, 8.209), (-0.6982, 0.2892, 8.209), (-0.5344, 0.5344, 8.209), (-0.2892, 0.6982, 8.209)], [], [(0, 1, 3, 2), (2, 3, 5, 4), (4, 5, 7, 6), (6, 7, 9, 8), (8, 9, 11, 10), (10, 11, 13, 12), (12, 13, 15, 14), (14, 15, 17, 16), (16, 17, 19, 18), (18, 19, 21, 20), (20, 21, 23, 22), (22, 23, 25, 24), (24, 25, 27, 26), (26, 27, 29, 28), (11, 9, 36, 37), (28, 29, 31, 30), (30, 31, 1, 0), (0, 2, 4, 6, 8, 10, 12, 14, 16, 18, 20, 22, 24, 26, 28, 30), (43, 42, 58, 59), (21, 19, 41, 42), (31, 29, 46, 47), (7, 5, 34, 35), (17, 15, 39, 40), (3, 1, 33, 32), (27, 25, 44, 45), (13, 11, 37, 38), (23, 21, 42, 43), (1, 31, 47, 33), (9, 7, 35, 36), (19, 17, 40, 41), (29, 27, 45, 46), (5, 3, 32, 34), (15, 13, 38, 39), (25, 23, 43, 44), (48, 49, 63, 62, 61, 60, 59, 58, 57, 56, 55, 54, 53, 52, 51, 50), (36, 35, 51, 52), (44, 43, 59, 60), (37, 36, 52, 53), (45, 44, 60, 61), (38, 37, 53, 54), (46, 45, 61, 62), (39, 38, 54, 55), (47, 46, 62, 63), (40, 39, 55, 56), (32, 33, 49, 48), (33, 47, 63, 49), (41, 40, 56, 57), (34, 32, 48, 50), (42, 41, 57, 58), (35, 34, 50, 51)])
me_cylinder_002.polygons.foreach_set('use_smooth', [True] * 50)
_k = set([(0, 2), (0, 30), (2, 4), (4, 6), (6, 8), (8, 10), (10, 12), (12, 14), (14, 16), (16, 18), (18, 20), (20, 22), (22, 24), (24, 26), (26, 28), (28, 30), (48, 49), (48, 50), (49, 63), (50, 51), (51, 52), (52, 53), (53, 54), (54, 55), (55, 56), (56, 57), (57, 58), (58, 59), (59, 60), (60, 61), (61, 62), (62, 63)])
me_cylinder_002.attributes.new('sharp_edge', 'BOOLEAN', 'EDGE').data.foreach_set('value', [ (min(e.vertices), max(e.vertices)) in _k for e in me_cylinder_002.edges])
_k = {(0, 2): 1.0, (2, 4): 1.0, (4, 6): 1.0, (6, 8): 1.0, (8, 10): 1.0, (10, 12): 1.0, (12, 14): 1.0, (14, 16): 1.0, (16, 18): 1.0, (18, 20): 1.0, (20, 22): 1.0, (22, 24): 1.0, (24, 26): 1.0, (26, 28): 1.0, (28, 30): 1.0, (0, 30): 1.0, (48, 49): 1.0, (48, 50): 1.0, (50, 51): 1.0, (51, 52): 1.0, (52, 53): 1.0, (53, 54): 1.0, (54, 55): 1.0, (55, 56): 1.0, (56, 57): 1.0, (57, 58): 1.0, (58, 59): 1.0, (59, 60): 1.0, (60, 61): 1.0, (61, 62): 1.0, (62, 63): 1.0, (49, 63): 1.0}
me_cylinder_002.attributes.new('crease_edge', 'FLOAT', 'EDGE').data.foreach_set('value', [_k.get((min(e.vertices), max(e.vertices)), 0.0) for e in me_cylinder_002.edges])
_uv = me_cylinder_002.uv_layers.new(name='UVMap')
_uv.uv.foreach_set('vector', [1.0, 0.5, 1.0, 1.0, 0.9375, 1.0, 0.9375, 0.5, 0.9375, 0.5, 0.9375, 1.0, 0.875, 1.0, 0.875, 0.5, 0.875, 0.5, 0.875, 1.0, 0.8125, 1.0, 0.8125, 0.5, 0.8125, 0.5, 0.8125, 1.0, 0.75, 1.0, 0.75, 0.5, 0.75, 0.5, 0.75, 1.0, 0.6875, 1.0, 0.6875, 0.5, 0.6875, 0.5, 0.6875, 1.0, 0.625, 1.0, 0.625, 0.5, 0.625, 0.5, 0.625, 1.0, 0.5625, 1.0, 0.5625, 0.5, 0.5625, 0.5, 0.5625, 1.0, 0.5, 1.0, 0.5, 0.5, 0.5, 0.5, 0.5, 1.0, 0.4375, 1.0, 0.4375, 0.5, 0.4375, 0.5, 0.4375, 1.0, 0.375, 1.0, 0.375, 0.5, 0.375, 0.5, 0.375, 1.0, 0.3125, 1.0, 0.3125, 0.5, 0.3125, 0.5, 0.3125, 1.0, 0.25, 1.0, 0.25, 0.5, 0.25, 0.5, 0.25, 1.0, 0.1875, 1.0, 0.1875, 0.5, 0.1875, 0.5, 0.1875, 1.0, 0.125, 1.0, 0.125, 0.5, 0.6875, 1.0, 0.75, 1.0, 0.75, 1.0, 0.6875, 1.0, 0.125, 0.5, 0.125, 1.0, 0.0625, 1.0, 0.0625, 0.5, 0.0625, 0.5, 0.0625, 1.0, 0.0, 1.0, 0.0, 0.5, 0.75, 0.49, 0.8418, 0.4717, 0.9197, 0.4197, 0.9717, 0.3418, 0.99, 0.25, 0.9717, 0.1582, 0.9197, 0.08029, 0.8418, 0.02827, 0.75, 0.01, 0.6582, 0.02827, 0.5803, 0.08029, 0.5283, 0.1582, 0.51, 0.25, 0.5283, 0.3418, 0.5803, 0.4197, 0.6582, 0.4717, 0.3125, 1.0, 0.375, 1.0, 0.375, 1.0, 0.3125, 1.0, 0.375, 1.0, 0.4375, 1.0, 0.4375, 1.0, 0.375, 1.0, 0.0625, 1.0, 0.125, 1.0, 0.125, 1.0, 0.0625, 1.0, 0.8125, 1.0, 0.875, 1.0, 0.875, 1.0, 0.8125, 1.0, 0.5, 1.0, 0.5625, 1.0, 0.5625, 1.0, 0.5, 1.0, 0.9375, 1.0, 1.0, 1.0, 1.0, 1.0, 0.9375, 1.0, 0.1875, 1.0, 0.25, 1.0, 0.25, 1.0, 0.1875, 1.0, 0.625, 1.0, 0.6875, 1.0, 0.6875, 1.0, 0.625, 1.0, 0.3125, 1.0, 0.375, 1.0, 0.375, 1.0, 0.3125, 1.0, 0.0, 1.0, 0.0625, 1.0, 0.0625, 1.0, 0.0, 1.0, 0.75, 1.0, 0.8125, 1.0, 0.8125, 1.0, 0.75, 1.0, 0.4375, 1.0, 0.5, 1.0, 0.5, 1.0, 0.4375, 1.0, 0.125, 1.0, 0.1875, 1.0, 0.1875, 1.0, 0.125, 1.0, 0.875, 1.0, 0.9375, 1.0, 0.9375, 1.0, 0.875, 1.0, 0.5625, 1.0, 0.625, 1.0, 0.625, 1.0, 0.5625, 1.0, 0.25, 1.0, 0.3125, 1.0, 0.3125, 1.0, 0.25, 1.0, 0.3418, 0.4717, 0.25, 0.49, 0.1582, 0.4717, 0.08029, 0.4197, 0.02827, 0.3418, 0.01, 0.25, 0.02827, 0.1582, 0.08029, 0.08029, 0.1582, 0.02827, 0.25, 0.01, 0.3418, 0.02827, 0.4197, 0.08029, 0.4717, 0.1582, 0.49, 0.25, 0.4717, 0.3418, 0.4197, 0.4197, 0.75, 1.0, 0.8125, 1.0, 0.8125, 1.0, 0.75, 1.0, 0.25, 1.0, 0.3125, 1.0, 0.3125, 1.0, 0.25, 1.0, 0.6875, 1.0, 0.75, 1.0, 0.75, 1.0, 0.6875, 1.0, 0.1875, 1.0, 0.25, 1.0, 0.25, 1.0, 0.1875, 1.0, 0.625, 1.0, 0.6875, 1.0, 0.6875, 1.0, 0.625, 1.0, 0.125, 1.0, 0.1875, 1.0, 0.1875, 1.0, 0.125, 1.0, 0.5625, 1.0, 0.625, 1.0, 0.625, 1.0, 0.5625, 1.0, 0.0625, 1.0, 0.125, 1.0, 0.125, 1.0, 0.0625, 1.0, 0.5, 1.0, 0.5625, 1.0, 0.5625, 1.0, 0.5, 1.0, 0.9375, 1.0, 1.0, 1.0, 1.0, 1.0, 0.9375, 1.0, 0.0, 1.0, 0.0625, 1.0, 0.0625, 1.0, 0.0, 1.0, 0.4375, 1.0, 0.5, 1.0, 0.5, 1.0, 0.4375, 1.0, 0.875, 1.0, 0.9375, 1.0, 0.9375, 1.0, 0.875, 1.0, 0.375, 1.0, 0.4375, 1.0, 0.4375, 1.0, 0.375, 1.0, 0.8125, 1.0, 0.875, 1.0, 0.875, 1.0, 0.8125, 1.0])
me_cylinder_002.update()
me_cube = bpy.data.meshes.new('Cube')
me_cube.from_pydata([(0.08613, -0.121, -0.2843), (0.08613, -0.121, 0.3026), (0.08613, 0.121, -0.2843), (0.08613, 0.121, 0.3026), (0.0205, 0.121, 0.5129), (0.0205, 0.121, -0.4945), (0.0205, -0.121, 0.5129), (0.0205, -0.121, -0.4945), (-0.05643, 0.121, 0.5984), (-0.05643, 0.121, -0.5801), (-0.05643, -0.121, 0.5984), (-0.05643, -0.121, -0.5801), (-0.2066, 0.121, 0.665), (-0.2066, 0.121, -0.6467), (-0.2066, -0.121, 0.665), (-0.2066, -0.121, -0.6467), (-0.3422, 0.121, 0.6805), (-0.3422, 0.121, -0.6622), (-0.3422, -0.121, 0.6805), (-0.3422, -0.121, -0.6622), (-0.4814, 0.121, 0.6539), (-0.4814, 0.121, -0.6356), (-0.4814, -0.121, 0.6539), (-0.4814, -0.121, -0.6356), (-0.6682, 0.121, 0.6296), (-0.6682, 0.121, -0.6112), (-0.6682, -0.121, 0.6296), (-0.6682, -0.121, -0.6112), (-0.9045, 0.121, 0.6638), (-0.9045, 0.121, -0.6455), (-0.9045, -0.121, 0.6638), (-0.9045, -0.121, -0.6455), (-1.197, 0.121, 0.8016), (-1.197, 0.121, -0.7833), (-1.197, -0.121, 0.8016), (-1.197, -0.121, -0.7833), (-1.496, 0.121, 0.9133), (-1.496, 0.121, -0.895), (-1.496, -0.121, 0.9133), (-1.496, -0.121, -0.895), (-1.689, 0.121, 0.9457), (-1.689, 0.121, -0.9274), (-1.689, -0.121, 0.9457), (-1.689, -0.121, -0.9274), (-1.911, 0.121, 0.8997), (-1.911, 0.121, -0.8813), (-1.911, -0.121, 0.8997), (-1.911, -0.121, -0.8813), (-2.083, 0.121, 0.7866), (-2.083, 0.121, -0.7683), (-2.083, -0.121, 0.7866), (-2.083, -0.121, -0.7683), (-2.256, 0.121, 0.5155), (-2.256, 0.121, -0.4972), (-2.256, -0.121, 0.5155), (-2.256, -0.121, -0.4972), (-2.319, 0.121, 0.1685), (-2.319, 0.121, -0.1502), (-2.319, -0.121, 0.1685), (-2.319, -0.121, -0.1502)], [], [(7, 5, 2, 0), (6, 7, 0, 1), (5, 7, 11, 9), (5, 4, 3, 2), (2, 3, 1, 0), (4, 6, 1, 3), (10, 8, 12, 14), (6, 4, 8, 10), (4, 5, 9, 8), (7, 6, 10, 11), (15, 14, 18, 19), (11, 10, 14, 15), (8, 9, 13, 12), (9, 11, 15, 13), (16, 17, 21, 20), (12, 13, 17, 16), (13, 15, 19, 17), (14, 12, 16, 18), (22, 20, 24, 26), (17, 19, 23, 21), (18, 16, 20, 22), (19, 18, 22, 23), (24, 25, 29, 28), (23, 22, 26, 27), (20, 21, 25, 24), (21, 23, 27, 25), (28, 29, 33, 32), (25, 27, 31, 29), (26, 24, 28, 30), (27, 26, 30, 31), (34, 32, 36, 38), (29, 31, 35, 33), (30, 28, 32, 34), (31, 30, 34, 35), (36, 37, 41, 40), (35, 34, 38, 39), (32, 33, 37, 36), (33, 35, 39, 37), (40, 41, 45, 44), (37, 39, 43, 41), (38, 36, 40, 42), (39, 38, 42, 43), (46, 44, 48, 50), (41, 43, 47, 45), (42, 40, 44, 46), (43, 42, 46, 47), (48, 49, 53, 52), (47, 46, 50, 51), (44, 45, 49, 48), (45, 47, 51, 49), (53, 55, 59, 57), (49, 51, 55, 53), (50, 48, 52, 54), (51, 50, 54, 55), (59, 58, 56, 57), (54, 52, 56, 58), (55, 54, 58, 59), (52, 53, 57, 56)])
me_cube.polygons.foreach_set('use_smooth', [True] * 58)
_k = set([(0, 1), (0, 7), (1, 6), (2, 3), (2, 5), (3, 4), (4, 8), (5, 9), (6, 10), (7, 11), (8, 12), (9, 13), (10, 14), (11, 15), (12, 16), (13, 17), (14, 18), (15, 19), (16, 20), (17, 21), (18, 22), (19, 23), (20, 24), (21, 25), (22, 26), (23, 27), (24, 28), (25, 29), (26, 30), (27, 31), (28, 32), (29, 33), (30, 34), (31, 35), (32, 36), (33, 37), (34, 38), (35, 39), (36, 40), (37, 41), (38, 42), (39, 43), (40, 44), (41, 45), (42, 46), (43, 47), (44, 48), (45, 49), (46, 50), (47, 51), (48, 52), (49, 53), (50, 54), (51, 55), (52, 56), (53, 57), (54, 58), (55, 59), (56, 57), (58, 59)])
me_cube.attributes.new('sharp_edge', 'BOOLEAN', 'EDGE').data.foreach_set('value', [ (min(e.vertices), max(e.vertices)) in _k for e in me_cube.edges])
_k = {(0, 7): 1.0, (2, 5): 1.0, (3, 4): 1.0, (1, 6): 1.0, (2, 3): 1.0, (0, 1): 1.0, (7, 11): 1.0, (5, 9): 1.0, (4, 8): 1.0, (6, 10): 1.0, (8, 12): 1.0, (10, 14): 1.0, (11, 15): 1.0, (9, 13): 1.0, (14, 18): 1.0, (15, 19): 1.0, (13, 17): 1.0, (12, 16): 1.0, (17, 21): 1.0, (16, 20): 1.0, (19, 23): 1.0, (18, 22): 1.0, (20, 24): 1.0, (22, 26): 1.0, (23, 27): 1.0, (21, 25): 1.0, (25, 29): 1.0, (24, 28): 1.0, (27, 31): 1.0, (26, 30): 1.0, (29, 33): 1.0, (28, 32): 1.0, (31, 35): 1.0, (30, 34): 1.0, (32, 36): 1.0, (34, 38): 1.0, (35, 39): 1.0, (33, 37): 1.0, (37, 41): 1.0, (36, 40): 1.0, (39, 43): 1.0, (38, 42): 1.0, (41, 45): 1.0, (40, 44): 1.0, (43, 47): 1.0, (42, 46): 1.0, (44, 48): 1.0, (46, 50): 1.0, (47, 51): 1.0, (45, 49): 1.0, (49, 53): 1.0, (48, 52): 1.0, (51, 55): 1.0, (50, 54): 1.0, (58, 59): 1.0, (56, 57): 1.0, (55, 59): 1.0, (53, 57): 1.0, (52, 56): 1.0, (54, 58): 1.0}
me_cube.attributes.new('crease_edge', 'FLOAT', 'EDGE').data.foreach_set('value', [_k.get((min(e.vertices), max(e.vertices)), 0.0) for e in me_cube.edges])
_uv = me_cube.uv_layers.new(name='UVMap')
_uv.uv.foreach_set('vector', [0.125, 0.75, 0.125, 0.5, 0.125, 0.5, 0.125, 0.75, 0.625, 1.0, 0.375, 1.0, 0.375, 1.0, 0.625, 1.0, 0.125, 0.5, 0.125, 0.75, 0.125, 0.75, 0.125, 0.5, 0.375, 0.25, 0.625, 0.25, 0.625, 0.25, 0.375, 0.25, 0.375, 0.25, 0.625, 0.25, 0.875, 0.75, 0.375, 1.0, 0.875, 0.5, 0.875, 0.75, 0.875, 0.75, 0.875, 0.5, 0.875, 0.75, 0.875, 0.5, 0.875, 0.5, 0.875, 0.75, 0.875, 0.75, 0.875, 0.5, 0.875, 0.5, 0.875, 0.75, 0.625, 0.25, 0.375, 0.25, 0.375, 0.25, 0.625, 0.25, 0.375, 1.0, 0.625, 1.0, 0.625, 1.0, 0.375, 1.0, 0.375, 1.0, 0.625, 1.0, 0.625, 1.0, 0.375, 1.0, 0.375, 1.0, 0.625, 1.0, 0.625, 1.0, 0.375, 1.0, 0.625, 0.25, 0.375, 0.25, 0.375, 0.25, 0.625, 0.25, 0.125, 0.5, 0.125, 0.75, 0.125, 0.75, 0.125, 0.5, 0.625, 0.25, 0.375, 0.25, 0.375, 0.25, 0.625, 0.25, 0.625, 0.25, 0.375, 0.25, 0.375, 0.25, 0.625, 0.25, 0.125, 0.5, 0.125, 0.75, 0.125, 0.75, 0.125, 0.5, 0.875, 0.75, 0.875, 0.5, 0.875, 0.5, 0.875, 0.75, 0.875, 0.75, 0.875, 0.5, 0.875, 0.5, 0.875, 0.75, 0.125, 0.5, 0.125, 0.75, 0.125, 0.75, 0.125, 0.5, 0.875, 0.75, 0.875, 0.5, 0.875, 0.5, 0.875, 0.75, 0.375, 1.0, 0.625, 1.0, 0.625, 1.0, 0.375, 1.0, 0.625, 0.25, 0.375, 0.25, 0.375, 0.25, 0.625, 0.25, 0.375, 1.0, 0.625, 1.0, 0.625, 1.0, 0.375, 1.0, 0.625, 0.25, 0.375, 0.25, 0.375, 0.25, 0.625, 0.25, 0.125, 0.5, 0.125, 0.75, 0.125, 0.75, 0.125, 0.5, 0.625, 0.25, 0.375, 0.25, 0.375, 0.25, 0.625, 0.25, 0.125, 0.5, 0.125, 0.75, 0.125, 0.75, 0.125, 0.5, 0.875, 0.75, 0.875, 0.5, 0.875, 0.5, 0.875, 0.75, 0.375, 1.0, 0.625, 1.0, 0.625, 1.0, 0.375, 1.0, 0.875, 0.75, 0.875, 0.5, 0.875, 0.5, 0.875, 0.75, 0.125, 0.5, 0.125, 0.75, 0.125, 0.75, 0.125, 0.5, 0.875, 0.75, 0.875, 0.5, 0.875, 0.5, 0.875, 0.75, 0.375, 1.0, 0.625, 1.0, 0.625, 1.0, 0.375, 1.0, 0.625, 0.25, 0.375, 0.25, 0.375, 0.25, 0.625, 0.25, 0.375, 1.0, 0.625, 1.0, 0.625, 1.0, 0.375, 1.0, 0.625, 0.25, 0.375, 0.25, 0.375, 0.25, 0.625, 0.25, 0.125, 0.5, 0.125, 0.75, 0.125, 0.75, 0.125, 0.5, 0.625, 0.25, 0.375, 0.25, 0.375, 0.25, 0.625, 0.25, 0.125, 0.5, 0.125, 0.75, 0.125, 0.75, 0.125, 0.5, 0.875, 0.75, 0.875, 0.5, 0.875, 0.5, 0.875, 0.75, 0.375, 1.0, 0.625, 1.0, 0.625, 1.0, 0.375, 1.0, 0.875, 0.75, 0.875, 0.5, 0.875, 0.5, 0.875, 0.75, 0.125, 0.5, 0.125, 0.75, 0.125, 0.75, 0.125, 0.5, 0.875, 0.75, 0.875, 0.5, 0.875, 0.5, 0.875, 0.75, 0.375, 1.0, 0.625, 1.0, 0.625, 1.0, 0.375, 1.0, 0.625, 0.25, 0.375, 0.25, 0.375, 0.25, 0.625, 0.25, 0.375, 1.0, 0.625, 1.0, 0.625, 1.0, 0.375, 1.0, 0.625, 0.25, 0.375, 0.25, 0.375, 0.25, 0.625, 0.25, 0.125, 0.5, 0.125, 0.75, 0.125, 0.75, 0.125, 0.5, 0.125, 0.5, 0.125, 0.75, 0.125, 0.75, 0.125, 0.5, 0.125, 0.5, 0.125, 0.75, 0.125, 0.75, 0.125, 0.5, 0.875, 0.75, 0.875, 0.5, 0.875, 0.5, 0.875, 0.75, 0.375, 1.0, 0.625, 1.0, 0.625, 1.0, 0.375, 1.0, 0.375, 0.0, 0.625, 0.0, 0.625, 0.25, 0.375, 0.25, 0.875, 0.75, 0.875, 0.5, 0.875, 0.5, 0.875, 0.75, 0.375, 1.0, 0.625, 1.0, 0.625, 1.0, 0.375, 1.0, 0.625, 0.25, 0.375, 0.25, 0.375, 0.25, 0.625, 0.25])
me_cube.materials.append(mat_material)
me_cube.use_mirror_vertex_groups = False
me_cube.update()
me_cube_001 = bpy.data.meshes.new('Cube.001')
me_cube_001.from_pydata([(-0.359, -0.1634, -0.1154), (-0.359, -0.1634, 0.1447), (-0.359, -0.1061, -0.1154), (-0.359, -0.1061, 0.1447), (1.744, -0.1634, -0.08083), (1.744, -0.1634, 0.09959), (1.744, -0.1061, -0.08083), (1.744, -0.1061, 0.09959), (1.841, -0.09356, 0.1449), (1.841, -0.09356, -0.1225), (1.841, -0.1759, -0.1225), (1.841, -0.1759, 0.1449), (2.357, -0.09356, 0.174), (2.357, -0.09356, -0.1516), (2.357, -0.1759, -0.1516), (2.357, -0.1759, 0.174)], [], [(0, 1, 3, 2), (2, 3, 7, 6), (5, 4, 10, 11), (4, 5, 1, 0), (2, 6, 4, 0), (7, 3, 1, 5), (10, 9, 13, 14), (4, 6, 9, 10), (7, 5, 11, 8), (6, 7, 8, 9), (13, 12, 15, 14), (8, 11, 15, 12), (9, 8, 12, 13), (11, 10, 14, 15)])
me_cube_001.polygons.foreach_set('use_smooth', [True] * 14)
_k = set([(0, 1), (0, 2), (0, 4), (1, 3), (1, 5), (2, 3), (2, 6), (3, 7), (4, 5), (4, 10), (5, 11), (6, 7), (6, 9), (7, 8), (8, 9), (8, 12), (9, 13), (10, 11), (10, 14), (11, 15), (12, 13), (12, 15), (13, 14), (14, 15)])
me_cube_001.attributes.new('sharp_edge', 'BOOLEAN', 'EDGE').data.foreach_set('value', [ (min(e.vertices), max(e.vertices)) in _k for e in me_cube_001.edges])
_k = {(0, 2): 1.0, (0, 1): 1.0, (1, 3): 1.0, (2, 3): 1.0, (2, 6): 1.0, (3, 7): 1.0, (6, 7): 1.0, (4, 5): 1.0, (0, 4): 1.0, (1, 5): 1.0, (8, 9): 1.0, (10, 11): 1.0, (4, 10): 1.0, (5, 11): 1.0, (6, 9): 1.0, (7, 8): 1.0, (12, 13): 1.0, (13, 14): 1.0, (12, 15): 1.0, (14, 15): 1.0, (9, 13): 1.0, (10, 14): 1.0, (11, 15): 1.0, (8, 12): 1.0}
me_cube_001.attributes.new('crease_edge', 'FLOAT', 'EDGE').data.foreach_set('value', [_k.get((min(e.vertices), max(e.vertices)), 0.0) for e in me_cube_001.edges])
_uv = me_cube_001.uv_layers.new(name='UVMap')
_uv.uv.foreach_set('vector', [0.375, 0.0, 0.625, 0.0, 0.625, 0.25, 0.375, 0.25, 0.375, 0.25, 0.625, 0.25, 0.625, 0.5, 0.375, 0.5, 0.625, 0.75, 0.375, 0.75, 0.375, 0.75, 0.625, 0.75, 0.375, 0.75, 0.625, 0.75, 0.625, 1.0, 0.375, 1.0, 0.125, 0.5, 0.375, 0.5, 0.375, 0.75, 0.125, 0.75, 0.625, 0.5, 0.875, 0.5, 0.875, 0.75, 0.625, 0.75, 0.375, 0.75, 0.375, 0.5, 0.375, 0.5, 0.375, 0.75, 0.375, 0.75, 0.375, 0.5, 0.375, 0.5, 0.375, 0.75, 0.625, 0.5, 0.625, 0.75, 0.625, 0.75, 0.625, 0.5, 0.375, 0.5, 0.625, 0.5, 0.625, 0.5, 0.375, 0.5, 0.375, 0.5, 0.625, 0.5, 0.625, 0.75, 0.375, 0.75, 0.625, 0.5, 0.625, 0.75, 0.625, 0.75, 0.625, 0.5, 0.375, 0.5, 0.625, 0.5, 0.625, 0.5, 0.375, 0.5, 0.625, 0.75, 0.375, 0.75, 0.375, 0.75, 0.625, 0.75])
me_cube_001.update()
me_cutter_002 = bpy.data.meshes.new('Cutter.002')
me_cutter_002.from_pydata([(0.0, 0.2429, -0.05358), (-0.0474, 0.2383, -0.05358), (-0.09297, 0.2244, -0.05358), (-0.135, 0.202, -0.05358), (-0.1718, 0.1718, -0.05358), (-0.202, 0.135, -0.05358), (-0.2244, 0.09297, -0.05358), (-0.2383, 0.0474, -0.05358), (-0.2429, 6.095e-11, -0.05358), (-0.2383, -0.0474, -0.05358), (-0.2244, -0.09297, -0.05358), (-0.202, -0.135, -0.05358), (-0.1718, -0.1718, -0.05358), (-0.135, -0.202, -0.05358), (-0.09297, -0.2244, -0.05358), (-0.0474, -0.2383, -0.05358), (0.0, -0.2429, -0.05358), (0.0474, -0.2383, -0.05358), (0.09297, -0.2244, -0.05358), (0.135, -0.202, -0.05358), (0.1718, -0.1718, -0.05358), (0.202, -0.135, -0.05358), (0.2244, -0.09297, -0.05358), (0.2383, -0.0474, -0.05358), (0.2429, 6.095e-11, -0.05358), (0.2383, 0.0474, -0.05358), (0.2244, 0.09297, -0.05358), (0.202, 0.135, -0.05358), (0.1718, 0.1718, -0.05358), (0.135, 0.202, -0.05358), (0.09297, 0.2244, -0.05358), (0.0474, 0.2383, -0.05358), (0.0, 0.2429, 0.05358), (-0.0474, 0.2383, 0.05358), (-0.09297, 0.2244, 0.05358), (-0.135, 0.202, 0.05358), (-0.1718, 0.1718, 0.05358), (-0.202, 0.135, 0.05358), (-0.2244, 0.09297, 0.05358), (-0.2383, 0.0474, 0.05358), (-0.2429, 6.095e-11, 0.05358), (-0.2383, -0.0474, 0.05358), (-0.2244, -0.09297, 0.05358), (-0.202, -0.135, 0.05358), (-0.1718, -0.1718, 0.05358), (-0.135, -0.202, 0.05358), (-0.09297, -0.2244, 0.05358), (-0.0474, -0.2383, 0.05358), (0.0, -0.2429, 0.05358), (0.0474, -0.2383, 0.05358), (0.09297, -0.2244, 0.05358), (0.135, -0.202, 0.05358), (0.1718, -0.1718, 0.05358), (0.202, -0.135, 0.05358), (0.2244, -0.09297, 0.05358), (0.2383, -0.0474, 0.05358), (0.2429, 6.095e-11, 0.05358), (0.2383, 0.0474, 0.05358), (0.2244, 0.09297, 0.05358), (0.202, 0.135, 0.05358), (0.1718, 0.1718, 0.05358), (0.135, 0.202, 0.05358), (0.09297, 0.2244, 0.05358), (0.0474, 0.2383, 0.05358)], [], [(32, 63, 31, 0), (35, 34, 2, 3), (62, 61, 29, 30), (61, 60, 28, 29), (60, 59, 27, 28), (59, 58, 26, 27), (58, 57, 25, 26), (57, 56, 24, 25), (56, 55, 23, 24), (55, 54, 22, 23), (54, 53, 21, 22), (53, 52, 20, 21), (52, 51, 19, 20), (51, 50, 18, 19), (50, 49, 17, 18), (49, 48, 16, 17), (48, 47, 15, 16), (47, 46, 14, 15), (46, 45, 13, 14), (45, 44, 12, 13), (44, 43, 11, 12), (43, 42, 10, 11), (42, 41, 9, 10), (41, 40, 8, 9), (40, 39, 7, 8), (39, 38, 6, 7), (38, 37, 5, 6), (37, 36, 4, 5), (36, 35, 3, 4), (33, 32, 0, 1), (34, 33, 1, 2), (63, 62, 30, 31), (0, 31, 30, 29, 28, 27, 26, 25, 24, 23, 22, 21, 20, 19, 18, 17, 16, 15, 14, 13, 12, 11, 10, 9, 8, 7, 6, 5, 4, 3, 2, 1), (62, 63, 32, 33, 34, 35, 36, 37, 38, 39, 40, 41, 42, 43, 44, 45, 46, 47, 48, 49, 50, 51, 52, 53, 54, 55, 56, 57, 58, 59, 60, 61)])
me_cutter_002.polygons.foreach_set('use_smooth', [True] * 34)
me_cutter_002.update()

# ---- curves / text
cu_nurbspath = bpy.data.curves.new('NurbsPath', 'CURVE')
cu_nurbspath.dimensions = '3D'
_sp = cu_nurbspath.splines.new('NURBS'); _sp.points.add(3)
_sp.points.foreach_set('co', [-1.299, -6.152e-09, 0.04579, 1.0, 0.0, 0.0, 0.0, 1.0, 1.0, 0.0, 0.0, 1.0, 2.0, 0.04205, 0.0, 1.0])
_sp.order_v = 0
_sp.use_endpoint_u = True
cu_nurbspath.use_path = True
cu_nurbspath.fill_mode = 'FULL'

# ---- objects
ob_cylinder = bpy.data.objects.new('Cylinder', me_cylinder)
ob_cylinder_001 = bpy.data.objects.new('Cylinder.001', me_cylinder_001)
ob_cube_002 = bpy.data.objects.new('Cube.002', me_cube_003)
ob_cylinder_002 = bpy.data.objects.new('Cylinder.002', me_cylinder_002)
ob_nurbspath = bpy.data.objects.new('NurbsPath', cu_nurbspath)
ob_cube = bpy.data.objects.new('Cube', me_cube)
ob_empty = bpy.data.objects.new('Empty', None)
ob_cube_001 = bpy.data.objects.new('Cube.001', me_cube_001)
ob_cutter = bpy.data.objects.new('Cutter', me_cutter_002)

# ---- transforms, parenting, visibility, modifiers, constraints
ob_cylinder.location = (2.099, -0.1347, 0.01122)
ob_cylinder.scale = (0.01502, 0.01502, 0.01502)
_m = ob_cylinder.modifiers.new('Array', 'ARRAY')
_m.count = 3
_m.use_constant_offset = True
_m.constant_offset_displace = (8.789, 0.0, 0.0)
_m.use_relative_offset = False
_m = ob_cylinder.modifiers.new('Subdivision', 'SUBSURF')
_m.levels = 2
_m = ob_cylinder.modifiers.new('Mirror', 'MIRROR')
_m.use_axis = (False, False, True)
_m.use_mirror_merge = False
_m.merge_threshold = 0.049
ob_cylinder_001.location = (0.001767, -9.494e-10, 0.007066)
_m = ob_cylinder_001.modifiers.new('Array', 'ARRAY')
_m.count = 3
_m.use_constant_offset = True
_m.constant_offset_displace = (0.1446, 0.0, 0.0)
_m.use_relative_offset = False
_m = ob_cylinder_001.modifiers.new('Subdivision', 'SUBSURF')
_m.levels = 2
_m = ob_cylinder_001.modifiers.new('Mirror', 'MIRROR')
_m.use_axis = (False, False, True)
ob_cube_002.location = (-1.316, -0.1347, 0.01122)
ob_cube_002.show_all_edges = True
_m = ob_cube_002.modifiers.new('Bevel', 'BEVEL')
_m.width = 0.0109
_m.width_pct = 0.0109
_m.segments = 3
_m.use_clamp_overlap = False
_m.profile = 0.7
_m.miter_outer = 'MITER_ARC'
_m = ob_cube_002.modifiers.new('!!Smooth by Angle', 'NODES')
_m.node_group = ng_smooth_by_angle
_gi = [s.identifier for s in ng_smooth_by_angle.interface.items_tree if s.item_type == 'SOCKET' and s.in_out == 'INPUT']
_m[_gi[1]] = 1.047  # Angle
ob_cylinder_002.location = (-1.319, -0.2149, 0.1487)
ob_cylinder_002.rotation_euler = (1.571, -0.0, 0.0)
ob_cylinder_002.scale = (0.01661, 0.01661, 0.004552)
_m = ob_cylinder_002.modifiers.new('!!Smooth by Angle', 'NODES')
_m.node_group = ng_smooth_by_angle
_gi = [s.identifier for s in ng_smooth_by_angle.interface.items_tree if s.item_type == 'SOCKET' and s.in_out == 'INPUT']
_m[_gi[1]] = 1.047  # Angle
_m = ob_cylinder_002.modifiers.new('Array', 'ARRAY')
_m.count = 6
_m.use_constant_offset = True
_m.constant_offset_displace = (0.0, -3.217, 0.0)
_m.use_relative_offset = False
_m.relative_offset_displace = (0.0, 0.0, 0.0)
ob_nurbspath.location = (-0.06846, -0.2355, 0.1035)
ob_cube.location = (0.0, 0.0, 0.0)
ob_cube.lock_rotations_4d = False
ob_cube.empty_display_type = 'ARROWS'
ob_cube.lineart.crease_threshold = 0.0
_m = ob_cube.modifiers.new('Subdivision', 'SUBSURF')
_m.render_levels = 1
_m = ob_cube.modifiers.new('Boolean', 'BOOLEAN')
_m.object = ob_cutter
_m.solver = 'FAST'
_m = ob_cube.modifiers.new('Bevel', 'BEVEL')
_m.width = 0.01225
_m.width_pct = 0.01225
_m.use_clamp_overlap = False
_m.profile = 0.7
_m.harden_normals = True
_m.miter_outer = 'MITER_ARC'
_m = ob_cube.modifiers.new('!!Smooth by Angle', 'NODES')
_m.node_group = ng_smooth_by_angle
_gi = [s.identifier for s in ng_smooth_by_angle.interface.items_tree if s.item_type == 'SOCKET' and s.in_out == 'INPUT']
_m[_gi[1]] = 1.047  # Angle
ob_empty.location = (0.0, 0.0, 0.0)
ob_empty.rotation_euler = (1.571, -0.0, -0.0)
ob_empty.empty_display_type = 'IMAGE'
ob_empty.empty_display_size = 5.0
ob_empty.hide_select = True
ob_cube_001.location = (0.0, 0.0, 0.0)
_m = ob_cube_001.modifiers.new('Bevel', 'BEVEL')
_m.width = 0.0082
_m.width_pct = 0.0082
_m.use_clamp_overlap = False
_m.profile = 0.7
_m.harden_normals = True
_m.miter_outer = 'MITER_ARC'
_m = ob_cube_001.modifiers.new('!!Smooth by Angle', 'NODES')
_m.node_group = ng_smooth_by_angle
_gi = [s.identifier for s in ng_smooth_by_angle.interface.items_tree if s.item_type == 'SOCKET' and s.in_out == 'INPUT']
_m[_gi[1]] = 1.047  # Angle
ob_cutter.parent = ob_cube
ob_cutter.location = (-0.5984, -0.07482, 0.003516)
ob_cutter.rotation_euler = (1.571, -0.0, 0.0)
ob_cutter.hide_render = True
ob_cutter.visible_camera = False
ob_cutter.visible_diffuse = False
ob_cutter.visible_glossy = False
ob_cutter.visible_transmission = False
ob_cutter.visible_volume_scatter = False
ob_cutter.visible_shadow = False
ob_cutter.display_type = 'WIRE'

# ---- collection membership
scene.collection.objects.link(ob_cylinder)
scene.collection.objects.link(ob_cylinder_001)
scene.collection.objects.link(ob_cube_002)
scene.collection.objects.link(ob_cylinder_002)
scene.collection.objects.link(ob_nurbspath)
col_collection.objects.link(ob_cube)
col_collection.objects.link(ob_empty)
col_collection.objects.link(ob_cube_001)
col_cutters.objects.link(ob_cutter)

# ---- scene / render settings (as saved in the file)
scene.frame_start = 1; scene.frame_end = 250; scene.frame_set(1)
scene.render.engine = 'BLENDER_EEVEE_NEXT'
bpy.context.view_layer.update()

# ---- added for rendering (the .blend has no active camera and no usable light): camera, sun
cam_auto = bpy.data.cameras.new('AutoCamera')
cam_auto.lens = 50.0
cam_auto.sensor_width = 36.0
cam_auto.clip_end = 1000.0
ob_auto_camera = bpy.data.objects.new('AutoCamera', cam_auto)
scene.collection.objects.link(ob_auto_camera)
ob_auto_camera.location = (5.87228, -6.92247, 4.58952)
ob_auto_camera.rotation_euler = (1.09748, -7.21219e-08, 0.694738)
scene.camera = ob_auto_camera
light_auto_sun = bpy.data.lights.new('AutoSun', 'SUN')
light_auto_sun.energy = 3.0
light_auto_sun.angle = 0.0523599
ob_auto_sun = bpy.data.objects.new('AutoSun', light_auto_sun)
scene.collection.objects.link(ob_auto_sun)
ob_auto_sun.rotation_euler = (0.872665, 0.174533, 0.523599)
bpy.context.view_layer.update()
